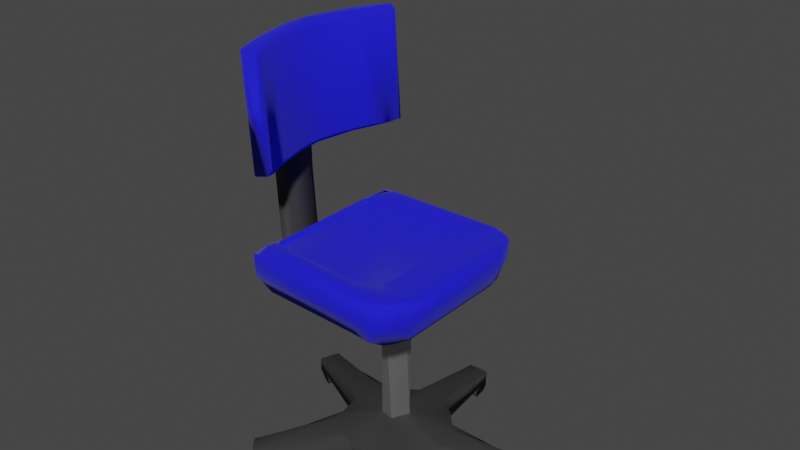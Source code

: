 # Source: StaffChair.blend  (saved by Blender 2.80.75; exported with 4.5.12 LTS)
import bpy
from mathutils import Matrix  # noqa: F401  (used for matrix-valued properties, if any)

bpy.ops.wm.read_factory_settings(use_empty=True)
scene = bpy.context.scene
scene.name = 'Scene'

# ---- collections
col_collection = bpy.data.collections.new('Collection'); scene.collection.children.link(col_collection)
col_chair_legs = bpy.data.collections.new('Chair Legs'); col_collection.children.link(col_chair_legs)

# ---- materials (node trees are filled in below, after node groups)
mat_base = bpy.data.materials.new('Base')
mat_base.use_transparent_shadow = False
mat_base.diffuse_color = (0.02956, 0.02956, 0.02956, 1.0)
mat_base.roughness = 0.8709
mat_base.metallic = 0.3122
mat_material_001 = bpy.data.materials.new('Material.001')
mat_material_001.use_transparent_shadow = False
mat_material_001.diffuse_color = (0.5271, 0.5271, 0.5271, 1.0)
mat_material_001.roughness = 0.5693
mat_material_001.metallic = 1.0
mat_cushions = bpy.data.materials.new('Cushions')
mat_cushions.use_transparent_shadow = False
mat_cushions.diffuse_color = (0.01444, 0.01298, 0.7991, 1.0)
mat_cushions.roughness = 0.8603

# ---- material node trees
mat_base.use_nodes = True; mat_base.node_tree.nodes.clear()
_N = mat_base.node_tree.nodes; _L = mat_base.node_tree.links
n0 = _N.new('ShaderNodeOutputMaterial'); n0.name = 'Material Output'; n0.location = (300, 300)
n1 = _N.new('ShaderNodeBsdfPrincipled'); n1.name = 'Principled BSDF'; n1.location = (10, 300)
n1.distribution = 'GGX'
n1.subsurface_method = 'BURLEY'
n1.inputs[0].default_value = (0.02956, 0.02956, 0.02956, 1.0)
n1.inputs[2].default_value = 0.8771
n1.inputs[3].default_value = 1.45
n1.inputs[19].default_value = 0.06571
n1.inputs[27].default_value = (0.0, 0.0, 0.0, 1.0)
n1.inputs[28].default_value = 1.0
_L.new(n1.outputs[0], n0.inputs[0])
n0.is_active_output = True
mat_material_001.use_nodes = True; mat_material_001.node_tree.nodes.clear()
_N = mat_material_001.node_tree.nodes; _L = mat_material_001.node_tree.links
n0 = _N.new('ShaderNodeOutputMaterial'); n0.name = 'Material Output'; n0.location = (300, 300)
n1 = _N.new('ShaderNodeBsdfPrincipled'); n1.name = 'Principled BSDF'; n1.location = (10, 300)
n1.distribution = 'GGX'
n1.subsurface_method = 'BURLEY'
n1.inputs[0].default_value = (0.5271, 0.5271, 0.5271, 1.0)
n1.inputs[1].default_value = 1.0
n1.inputs[2].default_value = 0.5686
n1.inputs[3].default_value = 1.45
n1.inputs[19].default_value = 0.08429
n1.inputs[27].default_value = (0.0, 0.0, 0.0, 1.0)
n1.inputs[28].default_value = 1.0
_L.new(n1.outputs[0], n0.inputs[0])
n0.is_active_output = True
mat_cushions.use_nodes = True; mat_cushions.node_tree.nodes.clear()
_N = mat_cushions.node_tree.nodes; _L = mat_cushions.node_tree.links
n0 = _N.new('ShaderNodeOutputMaterial'); n0.name = 'Material Output'; n0.location = (300, 300)
n1 = _N.new('ShaderNodeBsdfPrincipled'); n1.name = 'Principled BSDF'; n1.location = (10, 300)
n1.distribution = 'GGX'
n1.subsurface_method = 'BURLEY'
n1.inputs[0].default_value = (0.01444, 0.01298, 0.7991, 1.0)
n1.inputs[2].default_value = 0.8429
n1.inputs[3].default_value = 1.45
n1.inputs[9].default_value = (3.9, 0.2, 0.1)
n1.inputs[13].default_value = 0.08286
n1.inputs[24].default_value = 0.05371
n1.inputs[27].default_value = (0.0, 0.0, 0.0, 1.0)
n1.inputs[28].default_value = 1.0
_L.new(n1.outputs[0], n0.inputs[0])
n0.is_active_output = True

# ---- world
world_world = bpy.data.worlds.new('World'); scene.world = world_world
world_world.use_nodes = True; world_world.node_tree.nodes.clear()
_N = world_world.node_tree.nodes; _L = world_world.node_tree.links
n0 = _N.new('ShaderNodeOutputWorld'); n0.name = 'World Output'; n0.location = (300, 300)
n1 = _N.new('ShaderNodeBackground'); n1.name = 'Background'; n1.location = (10, 300)
n1.inputs[0].default_value = (0.05088, 0.05088, 0.05088, 1.0)
_L.new(n1.outputs[0], n0.inputs[0])
n0.is_active_output = True
world_world.color = (0.05088, 0.05088, 0.05088)
world_world.use_sun_shadow = False
world_world.sun_shadow_jitter_overblur = 0.0

# ---- meshes
me_cone = bpy.data.meshes.new('Cone')
me_cone.from_pydata([(0.2542, 0.9663, -0.2747), (0.5791, 0.8269, -0.3388), (1.001, -0.02281, -0.2595), (0.8154, -0.5615, -0.3287), (0.3224, -0.9401, -0.2789), (-0.09431, -0.9808, -0.329), (-0.2551, -0.9387, -0.3395), (-0.8321, -0.5499, -0.2404), (0.0, 0.0, 1.0), (-1.02, 0.1294, -0.328), (-0.8181, 0.5748, -0.2588), (-0.268, 0.9928, -0.3268), (-5.051e-08, 2.511, -2.274), (0.1948, 2.465, -1.933), (0.3826, 0.924, -1.88), (0.8315, 0.5556, -1.881), (2.399, 0.8185, -2.254), (2.48, 0.4405, -2.224), (0.9827, -0.2342, -1.881), (0.8241, -0.5602, -1.881), (1.454, -2.08, -2.254), (-0.2551, -0.9387, -1.891), (-1.767, -1.814, -2.254), (-0.9477, -0.3482, -1.881), (-1.0, 9.275e-07, -1.881), (-2.593, 0.7753, -2.254), (-2.45, 1.135, -2.227), (-0.6892, 0.7393, -1.881), (-0.1951, 2.492, -2.274), (-2.593, 0.7774, -1.102), (-1.0, 9.656e-07, -1.093), (-1.454, -2.055, -1.095), (-0.2551, -0.9387, -1.103), (1.579, -1.938, -1.097), (-1.641, -1.974, -1.1), (2.411, 0.8178, -1.096), (-0.1905, 2.502, -1.118), (1.454, -2.08, -1.093), (-0.7234, 0.6961, -0.3266), (-0.9197, -0.4015, -0.3258), (0.3827, 0.9239, -0.8382), (0.9879, -0.1771, -0.3261), (0.1757, -0.9696, -0.8382), (-0.09431, -0.9808, -1.881), (-0.3827, 0.9239, -1.093), (0.64, 0.7745, -1.881), (-1.457, -2.054, -2.247), (1.579, -1.936, -2.254), (-1.638, -1.975, -2.264), (1.279, -2.169, -2.254), (-0.3827, 0.9239, -1.881), (0.8393, 0.5463, -0.3328), (-0.1976, 0.9844, -0.2462), (-0.2077, 2.386, -1.897), (-1.749, 0.9643, -1.093), (-2.465, 1.131, -1.105), (-2.328, 1.107, -1.881), (-0.9819, 0.1933, -0.2425), (-2.487, 0.7236, -1.881), (-1.711, -1.718, -1.881), (-1.276, -1.01, -0.8237), (-1.766, -1.816, -1.109), (-0.4864, -0.8684, -0.2819), (-1.391, -2.005, -1.885), (1.179, -2.068, -1.881), (0.6552, -1.472, -0.8284), (1.28, -2.169, -1.113), (0.7064, -0.6957, -0.2497), (1.529, -1.844, -1.881), (1.276, -1.385, -1.093), (2.375, 0.3938, -1.881), (1.624, 0.09296, -0.8265), (2.475, 0.441, -1.108), (0.9079, 0.3946, -0.2363), (2.294, 0.801, -1.881), (1.772, 0.7133, -1.093), (0.3103, 1.499, -1.031), (-2.039, 1.036, -1.093), (-0.5397, -0.8498, -0.2671), (0.1757, -0.9696, -1.881), (0.2378, 2.085, -1.033), (0.1934, 2.492, -1.104), (0.2213, 2.272, -1.881), (-1.764, -1.816, -2.327), (-1.46, -2.051, -1.101), (-1.203, -1.808, -2.388), (-1.639, -1.975, -2.354), (-1.403, -1.993, -2.676), (-1.586, -1.906, -2.697), (-1.579, -1.496, -1.097), (-1.254, -1.853, -2.693), (-1.648, -1.96, -1.096), (-1.464, -2.05, -2.332), (-1.389, -2.002, -1.163), (-1.194, -1.817, -1.104), (-1.572, -1.503, -2.353), (-1.714, -1.746, -2.69), (-1.769, -1.81, -1.091), (-1.599, -1.566, -2.691), (-2.448, 1.128, -2.33), (-2.59, 0.8095, -1.114), (-2.248, 0.6156, -2.342), (-2.071, 1.03, -2.423), (-2.247, 0.6138, -1.115), (-2.593, 0.7983, -2.335), (-2.48, 0.754, -2.684), (-2.371, 1.101, -2.707), (-2.066, 1.042, -1.108), (-2.301, 0.6572, -2.703), (-2.486, 0.724, -1.171), (-2.444, 1.136, -1.103), (-2.137, 1.044, -2.703), (1.287, -2.164, -2.329), (1.581, -1.94, -1.096), (1.578, -1.959, -2.348), (1.034, -1.907, -1.093), (1.41, -1.633, -2.387), (1.437, -2.089, -1.092), (1.54, -1.866, -1.158), (1.537, -1.921, -2.68), (1.427, -1.697, -2.691), (1.407, -1.636, -1.102), (1.06, -1.929, -2.673), (1.275, -2.171, -1.088), (1.231, -2.11, -2.689), (2.478, 0.4528, -2.376), (2.101, 0.2789, -1.101), (2.416, 0.7923, -1.106), (2.019, 0.7394, -2.388), (2.025, 0.7303, -1.11), (2.475, 0.4317, -1.096), (2.367, 0.4182, -2.697), (2.087, 0.7418, -2.695), (2.395, 0.8205, -2.323), (2.294, 0.8012, -1.165), (2.302, 0.7564, -2.681), (2.099, 0.2857, -2.315), (2.162, 0.3333, -2.687), (0.1854, 2.493, -2.308), (-0.1948, 2.491, -1.088), (-0.2291, 2.116, -2.373), (-0.2403, 2.117, -1.088), (-0.175, 2.5, -2.314), (-0.1891, 2.381, -2.662), (0.1804, 2.427, -2.683), (0.2404, 2.104, -1.084), (-0.216, 2.182, -2.68), (0.004989, 2.507, -1.086), (-0.2093, 2.385, -1.15), (0.2304, 2.105, -2.347), (0.194, 2.492, -1.079), (0.2147, 2.171, -2.679), (-0.05823, 0.2134, 7.502), (0.04297, 0.2557, -0.4981), (0.2616, 0.06065, -0.4981), (0.1098, 0.1921, 7.502), (0.2493, -0.024, 7.502), (0.1105, -0.2447, -0.4981), (0.2098, -0.07016, 7.502), (0.07961, -0.2097, 7.502), (-0.1566, -0.2022, -0.4981), (-0.008271, -0.2448, 7.502), (-0.2592, -0.007745, -0.4981), (-0.1702, -0.1767, 7.502), (-0.1678, 0.1931, -0.4981), (-0.2026, 0.122, 7.502), (-0.04297, 0.2557, 7.502), (0.1888, 0.1778, 7.502), (0.1566, -0.2022, 7.502), (-0.2552, -0.01789, 7.502), (-0.02511, 0.09355, 9.265), (0.08946, 0.01489, 9.265), (0.01547, -0.09338, 9.265), (-0.08594, -0.0232, 9.265), (0.0821, 0.2173, 9.265), (0.2291, -0.03813, 9.265), (0.007304, -0.2322, 9.265), (-0.2195, -0.06658, 9.265), (-0.1578, 0.1578, 9.265), (0.01451, 0.08636, 10.81), (0.08835, 0.02048, 10.81), (0.003217, -0.09907, 10.81), (-0.08857, 0.0334, 10.81), (0.5407, -1.094, 13.49), (-1.602, -1.082, 13.3), (0.5396, 1.104, 13.29), (-1.059, 1.065, 13.3), (-0.1082, 1.127, 13.29), (-0.01484, -1.098, 13.29), (0.5407, -0.7189, 13.29), (-1.659, 0.7168, 13.29), (0.5407, -1.053, 13.29), (0.9885, 1.124, 10.63), (0.04771, -1.202, 10.63), (-1.091, -1.093, 13.29), (-1.652, -0.6884, 13.31), (1.216, -1.016, 10.9), (1.268, -1.339, 12.39), (1.216, -1.049, 11.37), (1.372, -1.089, 12.54), (1.275, 1.083, 13.82), (1.37, 1.103, 12.6), (1.27, -1.099, 13.82), (-1.653, -1.319, 13.79), (-1.68, -1.54, 13.62), (-1.662, 1.562, 13.47), (-1.736, 1.435, 13.24), (-1.679, 1.57, 13.45), (1.014, 1.405, 13.68), (1.145, 1.487, 13.67), (0.8765, -1.337, 13.8), (1.187, -1.365, 13.82), (-1.041, 1.455, 13.72), (-1.588, -1.688, 13.48), (-0.9796, -1.476, 14.01), (-0.8656, 1.579, 13.71), (0.7898, 1.66, 13.64), (0.5335, 1.575, 13.66), (0.8702, -1.686, 13.55), (0.7649, -1.645, 13.71), (0.5181, -1.557, 13.83), (-1.659, 0.7168, 13.42), (-1.471, 1.098, 13.04), (-1.659, 0.8229, 13.34), (1.18, 1.133, 13.76), (1.195, -1.093, 13.77), (-1.471, -1.087, 13.05), (-1.728, -1.433, 13.24), (-1.657, -0.7776, 13.39), (-1.651, -1.109, 13.72), (-1.684, 1.363, 13.43), (-1.66, 1.074, 13.37), (-1.721, 1.154, 13.42), (-1.055, 1.33, 13.62), (-1.011, -1.393, 14.04), (-1.062, -1.288, 13.94), (0.04995, 1.336, 13.42), (0.1849, -1.302, 13.71), (0.339, -1.474, 13.85), (-1.373, -1.221, 10.62), (-1.426, -1.4, 10.69), (-1.404, 1.426, 10.74), (0.7863, 1.595, 10.76), (0.4326, -1.579, 10.89), (0.005895, -1.404, 10.74), (-0.7618, 1.454, 10.75), (-1.393, 1.213, 10.63), (-0.8974, -1.412, 10.66), (0.7793, -1.518, 10.65), (0.8122, -1.404, 10.61), (0.8641, 1.396, 10.63), (-1.639, 1.099, 10.74), (0.9581, -1.639, 12.2), (1.21, -1.441, 12.29), (1.177, -1.159, 10.73), (1.034, -1.221, 10.61), (1.176, -1.077, 10.62), (0.9917, -1.511, 10.77), (1.08, -1.392, 10.74), (1.024, -1.354, 10.63), (1.171, 1.083, 10.63), (1.105, 1.208, 10.69), (1.205, 1.106, 10.86), (0.9545, 1.398, 10.68), (1.169, 1.256, 10.86), (1.068, 1.409, 10.82), (0.8687, 1.711, 12.2), (1.203, 1.51, 13.58), (1.235, -1.401, 13.52), (0.8718, 1.699, 13.54), (0.8253, -1.625, 10.91), (0.8205, 1.605, 10.85), (1.179, 1.551, 12.31), (1.256, 1.408, 12.38), (-1.655, -1.606, 12.17), (-1.641, 1.651, 12.23), (-1.665, -1.563, 13.34), (-1.663, -1.611, 13.63), (-1.601, 1.706, 13.49), (-1.656, 1.653, 13.54), (-1.431, -1.492, 10.87), (-1.446, 1.482, 10.87), (-1.803, 1.165, 12.01), (-1.781, -1.357, 11.98), (-1.71, 1.045, 10.86), (-1.72, 1.209, 11.06), (-1.563, -1.348, 10.98), (-1.635, -1.03, 10.77), (-0.0181, -1.628, 11.84), (-0.3483, 1.667, 11.94), (-1.574, -1.677, 12.23), (0.8253, -1.688, 12.18), (-1.55, 1.693, 12.27), (-1.697, 1.1, 13.56), (-1.643, 1.099, 13.62), (-1.646, -1.088, 13.63), (-1.873, 1.115, 12.82), (-1.819, -1.135, 13.13), (-1.871, -1.092, 12.71), (-1.876, 1.073, 12.04), (-1.873, -1.085, 12.04), (-1.53, -1.082, 13.37), (-1.46, -1.569, 13.94), (-1.443, -1.611, 13.84), (-1.52, -1.644, 13.67), (-1.459, 1.547, 13.68), (-1.439, 1.666, 13.63), (-1.525, -1.223, 13.98), (-1.513, -1.458, 14.01), (-1.557, 1.096, 13.39), (-1.631, 1.127, 13.59), (-1.552, 1.302, 13.64), (-1.52, 1.433, 13.66), (-1.668, -1.345, 13.06), (-1.765, -1.313, 13.08), (-1.652, -1.248, 13.48), (-1.728, -1.419, 13.24), (-1.783, -1.001, 13.15), (-1.668, -1.078, 13.63), (-1.756, -1.21, 13.2), (-1.662, -1.202, 13.72), (-1.663, -1.234, 13.73), (-1.759, -1.276, 13.11), (-1.735, -1.367, 13.23), (-1.659, -1.293, 13.77), (-1.666, -1.378, 13.56), (-1.675, -1.322, 13.8), (-1.251, -0.385, 10.87), (-1.251, 0.215, 10.87), (-1.551, -0.385, 10.87), (-1.551, 0.215, 10.87), (-2.291, -0.385, 12.27), (-2.361, -0.385, 16.82), (-2.373, -0.385, 20.27), (-1.988, -0.385, 23.75), (-1.907, -0.3957, 24.92), (-1.907, 0.2043, 24.92), (-2.373, 0.215, 20.27), (-2.364, 0.215, 17.29), (-2.291, 0.215, 12.27), (-1.962, 0.215, 24.84), (-2.058, 0.215, 21.39), (-2.073, 0.215, 20.27), (-2.06, 0.215, 16.86), (-1.593, 0.215, 10.83), (-1.962, -0.385, 24.84), (-2.073, -0.385, 20.27), (-2.065, -0.385, 17.25), (-1.991, -0.385, 12.27), (-1.602, -0.385, 10.83), (-2.023, -0.8578, 32.78), (-1.251, -0.385, 10.87), (-1.355, -0.385, 9.937), (-1.672, -0.385, 9.181), (-1.514, -0.385, 9.267), (-2.291, -0.385, 12.27), (-2.2, -0.385, 10.7), (-2.082, -0.385, 9.82), (-2.13, 0.215, 9.96), (-2.291, 0.215, 12.27), (-2.068, 0.215, 10.61), (-1.671, 0.215, 9.177), (-1.251, 0.215, 10.87), (-1.342, 0.215, 10.02), (-1.503, 0.215, 9.286), (-2.373, -0.385, 20.27), (-2.286, -0.385, 22.18), (-2.163, -0.385, 23.1), (-2.171, 0.215, 23.07), (-2.373, 0.215, 20.27), (-2.288, 0.215, 22.13), (-1.96, 0.2143, 23.86), (-1.988, 0.215, 22.57), (-1.993, 0.215, 21.94), (-1.988, -0.385, 22.57), (-1.993, -0.385, 21.94), (-1.987, -0.3849, 22.15), (-1.993, 0.215, 21.94), (-1.988, 0.215, 22.57), (-2.059, -0.385, 21.39), (-1.993, -0.385, 21.94), (-1.988, -0.385, 22.57), (-1.971, 0.215, 11.61), (-1.993, 0.215, 10.99), (-1.939, 0.215, 11.17), (-1.939, -0.385, 11.17), (-1.966, -0.385, 11.52), (-1.939, 0.215, 11.17), (-1.947, 0.215, 11.09), (-1.923, 0.215, 11.12), (-1.923, -0.385, 11.12), (-1.939, -0.385, 11.17), (-1.947, -0.385, 11.09), (-1.893, -1.1, 27.48), (-2.041, -0.557, 27.48), (-2.1, -0.124, 27.48), (-2.041, 0.3926, 27.48), (-1.841, 1.091, 27.48), (-1.29, 1.403, 27.34), (-1.504, 0.8972, 27.34), (-1.645, 0.3549, 27.33), (-1.688, 0.06335, 27.33), (-1.674, -0.3788, 27.32), (-1.504, -1.062, 27.34), (-1.377, -1.392, 27.33), (-1.621, -0.0809, 19.59), (-1.201, 1.52, 19.71), (-1.347, 1.518, 27.72), (-1.297, -1.681, 27.69), (-1.43, -1.681, 27.74), (-1.513, 1.061, 27.67), (-1.43, 1.518, 27.73), (-1.726, 1.068, 27.71), (-1.737, 0.3921, 27.73), (-1.963, 0.1816, 27.71), (-1.803, -0.0822, 27.74), (-1.965, -0.3312, 27.71), (-1.737, -0.5565, 27.73), (-1.92, -0.08225, 27.77), (-1.504, -1.253, 27.68), (-1.725, -1.233, 27.71), (-1.724, -1.513, 27.48), (-1.598, -1.676, 27.56), (-1.526, 1.453, 19.5), (-1.438, 1.517, 19.52), (-1.236, -1.454, 19.69), (-1.275, -1.671, 27.4), (-1.155, 1.506, 19.83), (-1.152, 1.441, 19.85), (-1.61, -1.462, 19.5), (-1.497, -1.643, 19.51), (-1.613, 1.505, 27.53), (-1.272, 1.51, 27.4), (-1.281, -1.586, 27.35), (-1.159, -1.611, 20.33), (-1.612, 1.271, 19.51), (-1.78, 0.8839, 19.81), (-1.897, 0.2296, 19.52), (-1.909, 0.3706, 19.75), (-1.964, 0.06127, 19.83), (-1.904, -0.3322, 19.52), (-1.95, -0.393, 19.84), (-1.761, -1.095, 19.77), (-1.604, -1.4, 19.51), (-1.382, -1.076, 19.9), (-1.56, -0.571, 19.59), (-1.524, -0.5449, 19.9), (-1.567, -0.2275, 19.93), (-1.563, 0.1699, 19.9), (-1.389, 0.8936, 19.89), (-1.238, 1.264, 19.72), (-1.313, 1.223, 19.59), (-1.159, -1.673, 19.81), (-1.429, -1.683, 19.52), (-1.597, 1.234, 19.51), (-1.509, 0.6489, 19.59), (-1.325, -1.38, 19.59)], [], [(52, 8, 0), (1, 8, 51), (73, 8, 2), (8, 41, 2), (41, 8, 3), (67, 8, 4), (4, 8, 5), (5, 8, 6), (78, 8, 7), (8, 39, 7), (39, 8, 9), (8, 57, 9), (57, 8, 10), (38, 8, 11), (8, 52, 11), (64, 68, 20), (47, 68, 33), (55, 25, 29), (49, 20, 37), (40, 14, 82), (45, 14, 40), (43, 79, 42), (12, 28, 36), (51, 45, 1), (6, 43, 5), (9, 23, 39), (3, 18, 41), (11, 27, 38), (5, 42, 4), (4, 42, 65), (0, 40, 76), (67, 66, 37), (73, 72, 35), (7, 61, 34), (52, 81, 36), (7, 31, 78), (42, 79, 65), (41, 70, 71), (40, 82, 76), (39, 59, 60), (38, 56, 54), (34, 61, 48), (37, 47, 33), (36, 81, 12), (34, 46, 31), (31, 46, 63), (36, 50, 44), (52, 36, 11), (54, 56, 77), (10, 54, 77), (29, 24, 30), (57, 29, 9), (61, 59, 22), (32, 63, 21), (62, 32, 6), (74, 15, 51), (76, 82, 80), (0, 76, 80), (10, 77, 55), (77, 56, 55), (7, 60, 61), (78, 31, 62), (79, 64, 66), (4, 65, 66), (33, 19, 69), (2, 71, 72), (71, 70, 72), (35, 74, 75), (80, 82, 81), (0, 80, 81), (89, 95, 98), (93, 92, 87), (91, 84, 93), (88, 83, 96), (84, 86, 92), (89, 85, 95), (90, 96, 98), (91, 93, 94), (90, 93, 87), (83, 97, 96), (85, 94, 90), (85, 98, 95), (96, 89, 98), (90, 87, 88), (88, 92, 86), (94, 89, 91), (91, 83, 86), (107, 102, 111), (109, 104, 105), (108, 106, 111), (108, 109, 105), (99, 110, 106), (101, 103, 108), (106, 107, 111), (108, 105, 106), (105, 104, 106), (103, 101, 102), (103, 110, 100), (100, 99, 104), (117, 113, 118), (119, 112, 124), (115, 116, 122), (120, 124, 122), (117, 118, 121), (116, 119, 120), (116, 118, 114), (112, 123, 124), (124, 115, 122), (121, 115, 117), (117, 112, 114), (130, 136, 137), (133, 127, 125), (126, 128, 136), (132, 131, 137), (132, 134, 133), (125, 130, 131), (128, 134, 132), (128, 137, 136), (131, 130, 137), (132, 135, 131), (135, 125, 131), (129, 130, 127), (145, 149, 151), (148, 142, 143), (147, 139, 148), (145, 140, 149), (146, 144, 151), (147, 148, 141), (146, 148, 143), (138, 150, 144), (140, 141, 146), (140, 151, 149), (144, 145, 151), (146, 143, 144), (141, 145, 147), (147, 138, 142), (167, 154, 153), (156, 157, 154), (161, 160, 157), (163, 162, 160), (165, 164, 162), (161, 177, 163), (166, 153, 164), (154, 157, 162), (155, 166, 152), (156, 167, 155), (159, 161, 168), (165, 169, 163), (173, 182, 170), (156, 175, 158), (163, 177, 165), (158, 175, 159), (165, 177, 178), (152, 174, 155), (165, 178, 152), (159, 176, 161), (155, 174, 156), (171, 174, 170), (171, 175, 174), (173, 176, 172), (170, 177, 173), (170, 174, 178), (181, 180, 179), (170, 180, 171), (172, 181, 173), (171, 181, 172), (278, 266, 292), (231, 230, 221), (224, 200, 267), (185, 224, 208), (183, 191, 188), (185, 191, 189), (236, 187, 185), (281, 289, 245), (228, 229, 184), (298, 300, 274), (185, 208, 217), (269, 267, 272), (188, 194, 235), (252, 270, 257), (291, 213, 290), (187, 191, 185), (189, 225, 224), (253, 218, 252), (221, 228, 195), (189, 191, 183), (250, 256, 193), (285, 275, 281), (250, 239, 246), (309, 195, 301), (199, 202, 197), (289, 271, 242), (289, 242, 245), (201, 262, 273), (196, 198, 197), (198, 199, 197), (183, 225, 189), (201, 198, 262), (256, 255, 249), (200, 202, 201), (200, 201, 273), (230, 223, 221), (208, 216, 217), (209, 269, 216), (273, 267, 200), (202, 268, 197), (203, 302, 308), (204, 303, 302), (303, 204, 304), (278, 279, 306), (216, 306, 215), (216, 278, 306), (238, 214, 220), (220, 303, 219), (219, 213, 218), (248, 270, 243), (212, 305, 312), (215, 306, 305), (210, 220, 211), (211, 218, 268), (228, 206, 227), (208, 224, 209), (267, 269, 209), (225, 200, 224), (203, 228, 204), (204, 226, 277), (203, 229, 228), (310, 232, 231), (232, 230, 231), (307, 203, 308), (237, 234, 238), (235, 237, 188), (233, 310, 309), (233, 311, 310), (212, 312, 311), (236, 212, 233), (235, 301, 307), (239, 240, 287), (240, 286, 287), (249, 259, 248), (244, 280, 247), (239, 247, 240), (249, 244, 193), (246, 287, 251), (241, 251, 281), (256, 254, 255), (260, 261, 264), (261, 250, 263), (264, 261, 265), (265, 263, 242), (253, 254, 196), (254, 253, 258), (253, 257, 258), (261, 260, 192), (272, 265, 271), (265, 272, 264), (264, 272, 262), (270, 252, 291), (290, 213, 274), (278, 292, 275), (280, 274, 286), (281, 275, 292), (287, 299, 284), (298, 296, 299), (284, 285, 251), (286, 283, 300), (296, 279, 275), (282, 285, 284), (290, 288, 291), (243, 288, 280), (297, 276, 226), (293, 295, 294), (226, 294, 295), (295, 296, 297), (229, 301, 184), (311, 230, 232), (310, 311, 232), (234, 308, 214), (235, 307, 234), (306, 279, 207), (305, 207, 206), (205, 305, 206), (312, 205, 230), (303, 304, 213), (186, 301, 194), (233, 309, 186), (315, 314, 313), (314, 315, 313), (325, 323, 316), (323, 321, 322), (321, 319, 322), (319, 318, 317), (326, 324, 325), (330, 327, 328), (357, 361, 353), (355, 339, 359), (386, 348, 355), (347, 331, 348), (347, 333, 332), (334, 368, 367), (372, 378, 370), (344, 329, 330), (383, 360, 339), (392, 385, 356), (343, 348, 382), (342, 347, 343), (341, 346, 342), (335, 334, 374), (381, 375, 374), (362, 344, 330), (344, 383, 389), (339, 343, 382), (337, 343, 338), (369, 341, 342), (340, 376, 371), (351, 327, 329), (332, 339, 331), (333, 338, 332), (365, 333, 346), (334, 336, 371), (353, 354, 349), (358, 359, 360), (364, 361, 344), (364, 352, 354), (363, 351, 352), (361, 354, 353), (359, 356, 355), (358, 357, 356), (327, 362, 328), (366, 369, 365), (368, 366, 367), (333, 369, 337), (371, 373, 372), (367, 366, 374), (375, 376, 374), (376, 373, 371), (373, 378, 372), (377, 341, 378), (379, 380, 381), (341, 380, 379), (373, 380, 377), (382, 384, 383), (389, 349, 344), (357, 353, 349), (385, 386, 356), (386, 384, 382), (384, 388, 383), (387, 389, 388), (390, 391, 392), (389, 391, 390), (384, 391, 387), (397, 431, 423), (450, 451, 406), (413, 400, 399), (413, 401, 400), (415, 402, 401), (402, 417, 403), (403, 419, 404), (432, 407, 398), (430, 429, 443), (454, 455, 437), (437, 405, 440), (445, 443, 440), (393, 441, 442), (408, 422, 453), (431, 411, 424), (403, 404, 425), (446, 403, 444), (447, 402, 446), (401, 447, 448), (399, 448, 449), (398, 399, 450), (411, 406, 424), (398, 450, 428), (436, 397, 435), (425, 433, 434), (421, 442, 429), (395, 439, 441), (439, 396, 438), (416, 394, 420), (395, 416, 414), (396, 414, 412), (410, 399, 398), (409, 422, 408), (409, 417, 418), (420, 418, 416), (416, 418, 414), (418, 415, 413), (412, 418, 411), (411, 413, 410), (431, 412, 411), (408, 419, 409), (430, 421, 429), (453, 422, 430), (408, 452, 426), (426, 434, 433), (437, 436, 454), (440, 439, 437), (440, 442, 441), (443, 429, 442), (456, 444, 425), (456, 446, 444), (445, 447, 446), (455, 448, 405), (451, 449, 455), (454, 451, 455), (456, 453, 443), (451, 424, 406), (8, 1, 0), (73, 51, 8), (67, 3, 8), (62, 6, 78), (6, 8, 78), (38, 10, 8), (28, 12, 53), (53, 12, 82), (13, 82, 12), (82, 14, 53), (14, 45, 21), (45, 15, 21), (27, 50, 21), (50, 53, 14), (56, 27, 24), (50, 14, 21), (56, 58, 26), (25, 26, 58), (24, 58, 56), (24, 27, 21), (23, 24, 21), (70, 15, 74), (18, 15, 70), (74, 16, 17), (15, 18, 19), (59, 23, 21), (74, 17, 70), (48, 22, 59), (63, 46, 48), (79, 43, 21), (63, 48, 59), (21, 63, 59), (21, 15, 19), (79, 21, 19), (64, 79, 19), (49, 64, 20), (20, 68, 47), (19, 68, 64), (29, 25, 58), (35, 16, 74), (55, 26, 25), (35, 17, 16), (12, 81, 13), (37, 20, 47), (48, 61, 22), (38, 27, 56), (39, 23, 59), (41, 18, 70), (36, 28, 53), (51, 15, 45), (6, 32, 43), (9, 30, 23), (3, 19, 18), (11, 44, 27), (5, 43, 42), (1, 45, 40), (0, 1, 40), (67, 4, 66), (73, 2, 72), (57, 10, 55), (67, 37, 33), (52, 0, 81), (7, 34, 31), (57, 55, 29), (32, 21, 43), (30, 24, 23), (44, 50, 27), (66, 49, 37), (72, 17, 35), (34, 48, 46), (36, 53, 50), (11, 36, 44), (55, 56, 26), (10, 38, 54), (9, 29, 30), (29, 58, 24), (7, 39, 60), (32, 31, 63), (62, 31, 32), (49, 66, 64), (69, 19, 3), (3, 67, 69), (33, 68, 19), (72, 70, 17), (2, 41, 71), (75, 74, 51), (51, 73, 75), (60, 59, 61), (65, 79, 66), (67, 33, 69), (73, 35, 75), (81, 82, 13), (93, 84, 92), (88, 86, 83), (84, 91, 86), (89, 94, 85), (90, 88, 96), (90, 94, 93), (85, 90, 98), (96, 97, 89), (88, 87, 92), (91, 89, 97), (91, 97, 83), (109, 100, 104), (106, 104, 99), (107, 103, 102), (103, 100, 109), (108, 103, 109), (102, 108, 111), (106, 110, 107), (102, 101, 108), (103, 107, 110), (100, 110, 99), (118, 113, 114), (119, 114, 112), (113, 117, 114), (115, 121, 116), (120, 119, 124), (116, 114, 119), (116, 121, 118), (116, 120, 122), (124, 123, 115), (117, 115, 123), (117, 123, 112), (130, 126, 136), (134, 127, 133), (126, 129, 128), (129, 127, 134), (132, 133, 135), (128, 129, 134), (128, 132, 137), (135, 133, 125), (129, 126, 130), (127, 130, 125), (148, 139, 142), (144, 142, 138), (142, 139, 147), (145, 141, 140), (146, 141, 148), (140, 146, 151), (144, 150, 145), (144, 143, 142), (147, 145, 150), (147, 150, 138), (166, 167, 153), (167, 156, 154), (156, 168, 157), (168, 161, 157), (161, 163, 160), (163, 169, 162), (169, 165, 162), (165, 166, 164), (161, 176, 177), (157, 160, 162), (162, 164, 153), (153, 154, 162), (155, 167, 166), (158, 168, 156), (158, 159, 168), (152, 166, 165), (159, 175, 176), (152, 178, 174), (156, 174, 175), (171, 172, 175), (172, 176, 175), (173, 177, 176), (170, 178, 177), (179, 182, 181), (170, 179, 180), (170, 182, 179), (173, 181, 182), (171, 180, 181), (210, 183, 238), (183, 237, 238), (209, 224, 267), (185, 189, 224), (237, 183, 188), (301, 195, 184), (212, 236, 217), (193, 256, 249), (281, 292, 289), (195, 228, 184), (294, 222, 293), (222, 279, 293), (296, 293, 279), (187, 233, 186), (243, 291, 288), (283, 274, 300), (274, 276, 297), (298, 274, 297), (278, 269, 266), (217, 236, 185), (266, 269, 272), (291, 218, 213), (187, 186, 191), (310, 231, 309), (309, 231, 190), (253, 268, 218), (256, 192, 260), (286, 274, 283), (231, 221, 190), (250, 192, 256), (186, 188, 191), (186, 194, 188), (285, 282, 275), (250, 193, 239), (309, 190, 195), (262, 272, 273), (289, 266, 271), (197, 253, 196), (183, 210, 225), (201, 199, 198), (262, 198, 196), (201, 202, 199), (223, 230, 205), (223, 205, 206), (227, 206, 222), (206, 207, 222), (207, 279, 222), (222, 226, 227), (240, 247, 280), (208, 209, 216), (210, 211, 225), (225, 211, 268), (203, 204, 302), (304, 204, 277), (212, 217, 215), (217, 216, 215), (220, 214, 302), (220, 302, 303), (219, 303, 213), (244, 248, 243), (212, 215, 305), (216, 269, 278), (210, 238, 220), (211, 220, 219), (211, 219, 218), (202, 225, 268), (221, 223, 228), (228, 223, 206), (225, 202, 200), (228, 227, 204), (204, 227, 226), (277, 213, 304), (307, 229, 203), (238, 234, 214), (237, 235, 234), (233, 212, 311), (187, 236, 233), (235, 194, 301), (240, 280, 286), (246, 241, 245), (248, 259, 257), (249, 255, 259), (250, 245, 242), (193, 244, 247), (244, 243, 280), (250, 246, 245), (239, 193, 247), (249, 248, 244), (248, 257, 270), (250, 242, 263), (246, 251, 241), (245, 241, 281), (246, 239, 287), (251, 285, 281), (288, 290, 280), (256, 196, 254), (254, 259, 255), (254, 258, 259), (258, 257, 259), (262, 260, 264), (265, 261, 263), (265, 242, 271), (253, 252, 257), (192, 250, 261), (266, 272, 271), (256, 260, 196), (196, 260, 262), (291, 243, 270), (218, 291, 252), (273, 272, 267), (268, 253, 197), (274, 213, 277), (274, 277, 276), (279, 278, 275), (280, 290, 274), (251, 287, 284), (287, 300, 299), (299, 300, 298), (300, 287, 286), (275, 282, 299), (299, 296, 275), (299, 282, 284), (292, 266, 289), (277, 226, 276), (295, 297, 226), (226, 222, 294), (298, 297, 296), (295, 293, 296), (229, 307, 301), (311, 312, 230), (234, 307, 308), (305, 306, 207), (312, 305, 205), (214, 308, 302), (186, 309, 301), (325, 324, 323), (323, 324, 321), (319, 321, 318), (321, 320, 318), (330, 329, 327), (357, 358, 361), (355, 331, 339), (356, 386, 355), (348, 331, 355), (347, 332, 331), (347, 346, 333), (334, 371, 368), (370, 368, 372), (341, 370, 378), (368, 371, 372), (344, 349, 329), (360, 359, 339), (382, 383, 339), (392, 391, 385), (343, 347, 348), (342, 346, 347), (341, 379, 346), (376, 345, 335), (376, 335, 374), (381, 380, 375), (330, 328, 362), (362, 363, 344), (344, 363, 364), (344, 361, 358), (358, 360, 344), (344, 360, 383), (383, 388, 389), (339, 338, 343), (337, 342, 343), (342, 337, 369), (369, 370, 341), (340, 345, 376), (329, 349, 351), (349, 352, 351), (349, 354, 352), (332, 338, 339), (333, 337, 338), (346, 379, 365), (379, 366, 365), (334, 335, 336), (364, 363, 352), (363, 362, 351), (361, 364, 354), (359, 358, 356), (327, 351, 362), (366, 370, 369), (366, 368, 370), (333, 365, 369), (379, 381, 366), (381, 374, 366), (374, 334, 367), (376, 375, 373), (373, 377, 378), (371, 336, 340), (341, 377, 380), (373, 375, 380), (389, 390, 349), (349, 390, 356), (390, 392, 356), (356, 357, 349), (386, 385, 384), (384, 387, 388), (382, 348, 386), (389, 387, 391), (384, 385, 391), (435, 423, 454), (424, 454, 423), (450, 406, 428), (406, 427, 428), (410, 413, 399), (413, 415, 401), (402, 415, 417), (403, 417, 419), (410, 398, 407), (450, 399, 449), (443, 453, 430), (411, 407, 432), (421, 422, 420), (436, 396, 397), (437, 455, 405), (439, 395, 396), (405, 445, 440), (393, 394, 441), (421, 393, 442), (452, 456, 425), (445, 456, 443), (446, 402, 403), (401, 402, 447), (400, 401, 448), (399, 400, 448), (433, 404, 419), (433, 419, 408), (408, 426, 433), (452, 408, 453), (431, 397, 412), (411, 432, 406), (425, 404, 433), (394, 395, 441), (438, 396, 436), (435, 397, 423), (420, 393, 421), (420, 394, 393), (416, 395, 394), (396, 395, 414), (397, 396, 412), (444, 403, 425), (420, 409, 418), (409, 419, 417), (418, 417, 415), (412, 414, 418), (411, 418, 413), (407, 411, 410), (422, 409, 420), (452, 425, 434), (430, 422, 421), (424, 423, 431), (398, 428, 432), (428, 427, 432), (427, 406, 432), (426, 452, 434), (454, 436, 435), (437, 438, 436), (437, 439, 438), (440, 441, 439), (440, 443, 442), (456, 445, 446), (445, 405, 447), (405, 448, 447), (455, 449, 448), (451, 450, 449), (451, 454, 424), (456, 452, 453)])
me_cone.polygons.foreach_set('use_smooth', [1, 1, 1, 1, 1, 1, 1, 1, 1, 1, 1, 1, 1, 1, 1, 1, 1, 1, 1, 1, 1, 1, 1, 1, 1, 1, 1, 1, 1, 1, 1, 1, 1, 1, 1, 1, 1, 1, 1, 1, 1, 1, 1, 1, 1, 1, 1, 1, 1, 1, 1, 1, 1, 1, 1, 1, 1, 1, 1, 1, 1, 1, 1, 1, 1, 1, 1, 1, 1, 1, 1, 1, 1, 1, 1, 1, 1, 1, 1, 1, 1, 1, 1, 1, 1, 1, 1, 1, 1, 1, 1, 1, 1, 1, 1, 1, 1, 1, 1, 1, 1, 1, 1, 1, 1, 1, 1, 1, 1, 1, 1, 1, 1, 1, 1, 1, 1, 1, 1, 1, 1, 1, 1, 1, 1, 1, 1, 1, 1, 1, 1, 1, 1, 1, 1, 1, 0, 0, 0, 0, 0, 0, 0, 0, 0, 0, 0, 0, 0, 0, 0, 0, 0, 0, 0, 0, 0, 0, 0, 0, 0, 0, 0, 0, 0, 0, 1, 1, 1, 1, 1, 1, 1, 1, 1, 1, 1, 1, 1, 1, 1, 1, 1, 1, 1, 1, 1, 1, 1, 1, 1, 1, 1, 1, 1, 1, 1, 1, 1, 1, 1, 1, 1, 1, 1, 1, 1, 1, 1, 1, 1, 1, 1, 1, 1, 1, 1, 1, 1, 1, 1, 1, 1, 1, 1, 1, 1, 1, 1, 1, 1, 1, 1, 1, 1, 1, 1, 1, 1, 1, 1, 1, 1, 1, 1, 1, 1, 1, 1, 1, 1, 1, 1, 1, 1, 1, 1, 1, 1, 1, 1, 1, 1, 1, 1, 1, 1, 1, 1, 1, 1, 1, 1, 1, 1, 1, 1, 1, 1, 1, 1, 1, 1, 1, 1, 1, 1, 1, 1, 1, 1, 1, 1, 1, 1, 1, 1, 1, 1, 1, 1, 1, 1, 1, 1, 1, 1, 1, 1, 1, 1, 1, 1, 1, 1, 1, 1, 1, 1, 1, 1, 1, 1, 1, 1, 1, 1, 1, 1, 1, 1, 1, 1, 1, 1, 1, 1, 1, 1, 1, 1, 1, 1, 1, 1, 1, 1, 1, 1, 1, 1, 1, 1, 1, 1, 1, 1, 1, 1, 1, 1, 1, 1, 1, 1, 1, 1, 1, 1, 1, 1, 1, 1, 1, 1, 1, 1, 1, 1, 1, 1, 1, 1, 1, 1, 1, 1, 1, 1, 1, 1, 1, 1, 1, 1, 1, 1, 1, 1, 1, 1, 1, 1, 1, 1, 1, 1, 1, 1, 1, 1, 1, 1, 1, 1, 1, 1, 1, 1, 1, 1, 1, 1, 1, 1, 1, 1, 1, 1, 1, 1, 1, 1, 1, 1, 1, 1, 1, 1, 1, 1, 1, 1, 1, 1, 1, 1, 1, 1, 1, 1, 1, 1, 1, 1, 1, 1, 1, 1, 1, 1, 1, 1, 1, 1, 1, 1, 1, 1, 1, 1, 1, 1, 1, 1, 1, 1, 1, 1, 1, 1, 1, 1, 1, 1, 1, 1, 1, 1, 1, 1, 1, 1, 1, 1, 1, 1, 1, 1, 1, 1, 1, 1, 1, 1, 1, 1, 1, 1, 1, 1, 1, 1, 1, 1, 1, 1, 1, 1, 1, 1, 1, 1, 1, 1, 1, 1, 1, 1, 1, 1, 1, 1, 1, 1, 1, 1, 1, 1, 1, 1, 1, 1, 1, 1, 1, 1, 1, 1, 1, 1, 1, 0, 0, 0, 0, 0, 0, 0, 0, 0, 0, 0, 0, 0, 0, 0, 0, 0, 0, 0, 0, 0, 0, 0, 0, 0, 0, 0, 0, 1, 1, 1, 1, 1, 1, 1, 1, 1, 1, 1, 1, 1, 1, 1, 1, 1, 1, 1, 1, 1, 1, 1, 1, 1, 1, 1, 1, 1, 1, 1, 1, 1, 1, 1, 1, 1, 1, 1, 1, 1, 1, 1, 1, 1, 1, 1, 1, 1, 1, 1, 1, 1, 1, 1, 1, 1, 1, 1, 1, 1, 1, 1, 1, 1, 1, 1, 1, 1, 1, 1, 1, 1, 1, 1, 1, 1, 1, 1, 1, 1, 1, 1, 1, 1, 1, 1, 1, 1, 1, 1, 1, 1, 1, 1, 1, 1, 1, 1, 1, 1, 1, 1, 1, 1, 1, 1, 1, 1, 1, 1, 1, 1, 1, 1, 1, 1, 1, 1, 1, 1, 1, 1, 1, 1, 1, 1, 1, 1, 1, 1, 1, 1, 1, 1, 1, 1, 1, 1, 1, 1, 1, 1, 1, 1, 1, 1, 1, 1, 1, 1, 1, 1, 1, 1, 1, 1, 1, 1, 1, 1, 1, 1, 1, 1, 1, 1, 1, 1, 1, 1, 1, 1, 1, 1, 1, 1, 1, 1, 1, 1, 1, 1, 1, 1, 1, 1, 1, 1, 1, 1, 1, 1, 1, 1, 1, 1, 1, 1, 1, 1, 1, 1, 1, 1, 1, 1, 1, 1, 1, 1, 1, 1, 1, 1, 1, 1, 1, 1, 1, 1, 1, 1, 1, 1, 1, 1, 1, 1, 1, 1, 1, 1, 1, 1, 1, 1, 1, 1, 1, 1, 1, 1, 1, 1, 1, 1, 1, 1, 1, 1, 1, 1, 1, 1, 1, 1, 1, 1, 1, 1, 1, 1, 1, 1, 1, 1, 1, 1, 1, 1, 1])
me_cone.polygons.foreach_set('material_index', [0, 0, 0, 0, 0, 0, 0, 0, 0, 0, 0, 0, 0, 0, 0, 0, 0, 0, 0, 0, 0, 0, 0, 0, 0, 0, 0, 0, 0, 0, 0, 0, 0, 0, 0, 0, 0, 0, 0, 0, 0, 0, 0, 0, 0, 0, 0, 0, 0, 0, 0, 0, 0, 0, 0, 0, 0, 0, 0, 0, 0, 0, 0, 0, 0, 0, 0, 0, 0, 0, 0, 0, 0, 0, 0, 0, 0, 0, 0, 0, 0, 0, 0, 0, 0, 0, 0, 0, 0, 0, 0, 0, 0, 0, 0, 0, 0, 0, 0, 0, 0, 0, 0, 0, 0, 0, 0, 0, 0, 0, 0, 0, 0, 0, 0, 0, 0, 0, 0, 0, 0, 0, 0, 0, 0, 0, 0, 0, 0, 0, 0, 0, 0, 0, 0, 0, 1, 1, 1, 1, 1, 1, 1, 1, 1, 1, 1, 1, 1, 1, 1, 1, 1, 1, 1, 1, 1, 1, 1, 1, 1, 1, 1, 1, 1, 1, 2, 2, 2, 2, 2, 2, 2, 2, 2, 2, 2, 2, 2, 2, 2, 2, 2, 2, 2, 2, 2, 2, 2, 2, 2, 2, 2, 2, 2, 2, 2, 2, 2, 2, 2, 2, 2, 2, 2, 2, 2, 2, 2, 2, 2, 2, 2, 2, 2, 2, 2, 2, 2, 2, 2, 2, 2, 2, 2, 2, 2, 2, 2, 2, 2, 2, 2, 2, 2, 2, 2, 2, 2, 2, 2, 2, 2, 2, 2, 2, 2, 2, 2, 2, 2, 2, 2, 2, 2, 2, 2, 2, 2, 2, 2, 2, 2, 2, 2, 2, 2, 2, 2, 2, 2, 2, 2, 2, 2, 2, 2, 2, 2, 2, 2, 2, 2, 2, 2, 2, 2, 2, 2, 2, 2, 2, 2, 0, 0, 0, 0, 0, 0, 0, 0, 0, 0, 0, 0, 0, 0, 0, 0, 0, 0, 0, 0, 0, 0, 0, 0, 0, 0, 0, 0, 0, 0, 0, 0, 0, 0, 0, 0, 0, 0, 0, 0, 0, 0, 0, 0, 0, 0, 0, 0, 0, 0, 0, 0, 0, 0, 0, 0, 0, 0, 2, 2, 2, 2, 2, 2, 2, 2, 2, 2, 2, 2, 2, 2, 2, 2, 2, 2, 2, 2, 2, 2, 2, 2, 2, 2, 2, 2, 2, 2, 2, 2, 2, 2, 2, 2, 2, 2, 2, 2, 2, 2, 2, 2, 2, 2, 2, 2, 2, 2, 2, 2, 2, 2, 2, 2, 2, 0, 0, 0, 0, 0, 0, 0, 0, 0, 0, 0, 0, 0, 0, 0, 0, 0, 0, 0, 0, 0, 0, 0, 0, 0, 0, 0, 0, 0, 0, 0, 0, 0, 0, 0, 0, 0, 0, 0, 0, 0, 0, 0, 0, 0, 0, 0, 0, 0, 0, 0, 0, 0, 0, 0, 0, 0, 0, 0, 0, 0, 0, 0, 0, 0, 0, 0, 0, 0, 0, 0, 0, 0, 0, 0, 0, 0, 0, 0, 0, 0, 0, 0, 0, 0, 0, 0, 0, 0, 0, 0, 0, 0, 0, 0, 0, 0, 0, 0, 0, 0, 0, 0, 0, 0, 0, 0, 0, 0, 0, 0, 0, 0, 0, 0, 0, 0, 0, 0, 0, 0, 0, 0, 0, 0, 0, 0, 0, 0, 0, 0, 0, 0, 0, 0, 0, 0, 0, 0, 0, 0, 0, 0, 0, 1, 1, 1, 1, 1, 1, 1, 1, 1, 1, 1, 1, 1, 1, 1, 1, 1, 1, 1, 1, 1, 1, 1, 1, 1, 1, 1, 1, 2, 2, 2, 2, 2, 2, 2, 2, 2, 2, 2, 2, 2, 2, 2, 2, 2, 2, 2, 2, 2, 2, 2, 2, 2, 2, 2, 2, 2, 2, 2, 2, 2, 2, 2, 2, 2, 2, 2, 2, 2, 2, 2, 2, 2, 2, 2, 2, 2, 2, 2, 2, 2, 2, 2, 2, 2, 2, 2, 2, 2, 2, 2, 2, 2, 2, 2, 2, 2, 2, 2, 2, 2, 2, 2, 2, 2, 2, 2, 2, 2, 2, 2, 2, 2, 2, 2, 2, 2, 2, 2, 2, 2, 2, 2, 2, 2, 2, 2, 2, 2, 2, 2, 2, 2, 2, 2, 2, 2, 2, 2, 2, 2, 2, 2, 2, 2, 2, 2, 2, 2, 2, 2, 2, 2, 2, 2, 2, 2, 2, 2, 2, 2, 2, 2, 2, 2, 2, 2, 0, 0, 0, 0, 0, 0, 0, 0, 0, 0, 0, 0, 0, 0, 0, 0, 0, 0, 0, 0, 0, 0, 0, 0, 0, 0, 0, 0, 0, 0, 0, 0, 0, 0, 0, 0, 0, 0, 0, 0, 0, 0, 0, 0, 0, 0, 0, 0, 0, 0, 0, 0, 0, 0, 0, 0, 0, 0, 0, 0, 0, 0, 0, 0, 0, 0, 2, 2, 2, 2, 2, 2, 2, 2, 2, 2, 2, 2, 2, 2, 2, 2, 2, 2, 2, 2, 2, 2, 2, 2, 2, 2, 2, 2, 2, 2, 2, 2, 2, 2, 2, 2, 2, 2, 2, 2, 2, 2, 2, 2, 2, 2, 2, 2, 2, 2, 2, 2, 2, 2, 2, 2, 2, 2, 2, 2, 2, 2, 2, 2, 2, 2, 2])
_uv = me_cone.uv_layers.new(name='UVMap')
_uv.uv.foreach_set('vector', [0.203, 0.4851, 0.25, 0.25, 0.3113, 0.481, 0.3859, 0.4442, 0.25, 0.25, 0.4496, 0.3833, 0.4712, 0.3423, 0.25, 0.25, 0.4895, 0.2446, 0.25, 0.25, 0.4858, 0.2152, 0.4895, 0.2446, 0.4858, 0.2152, 0.25, 0.25, 0.4258, 0.08773, 0.3845, 0.05175, 0.25, 0.25, 0.2847, 0.01341, 0.2847, 0.01341, 0.25, 0.25, 0.2032, 0.01461, 0.2032, 0.01461, 0.25, 0.25, 0.1582, 0.02827, 0.1218, 0.04771, 0.25, 0.25, 0.05065, 0.1179, 0.25, 0.25, 0.03448, 0.1483, 0.05065, 0.1179, 0.03448, 0.1483, 0.25, 0.25, 0.01018, 0.2518, 0.25, 0.25, 0.01483, 0.2965, 0.01018, 0.2518, 0.01483, 0.2965, 0.25, 0.25, 0.05394, 0.3876, 0.07298, 0.4097, 0.25, 0.25, 0.1606, 0.4725, 0.25, 0.25, 0.203, 0.4851, 0.1606, 0.4725, 0.7937, 0.0143, 0.8858, 0.05244, 0.8418, 0.02827, 0.3833, 0.05045, 0.3858, 0.05244, 0.3833, 0.05041, 0.04938, 0.3814, 0.01461, 0.2968, 0.01461, 0.2968, 0.2968, 0.01461, 0.3418, 0.02827, 0.3418, 0.02827, 0.3418, 0.4717, 0.3418, 0.4717, 0.3031, 0.4835, 0.4021, 0.4341, 0.3418, 0.4717, 0.3418, 0.4717, 0.2032, 0.01461, 0.25, 0.01, 0.25, 0.01, 0.25, 0.49, 0.2032, 0.4854, 0.204, 0.4855, 0.4496, 0.3833, 0.4021, 0.4341, 0.3859, 0.4442, 0.1582, 0.02827, 0.2032, 0.01461, 0.2032, 0.01461, 0.01018, 0.2518, 0.02549, 0.1673, 0.03448, 0.1483, 0.4258, 0.08773, 0.4828, 0.1947, 0.4858, 0.2152, 0.1606, 0.4725, 0.08665, 0.4249, 0.07298, 0.4097, 0.2032, 0.01461, 0.25, 0.01, 0.2847, 0.01341, 0.2847, 0.01341, 0.25, 0.01, 0.2704, 0.01201, 0.3113, 0.481, 0.3418, 0.4717, 0.329, 0.4756, 0.3845, 0.05175, 0.2967, 0.0146, 0.3418, 0.02827, 0.4712, 0.3423, 0.49, 0.2501, 0.4719, 0.3411, 0.05065, 0.1179, 0.05013, 0.1173, 0.08029, 0.08029, 0.203, 0.4851, 0.2968, 0.4854, 0.204, 0.4855, 0.05065, 0.1179, 0.1168, 0.05035, 0.1218, 0.04771, 0.25, 0.01, 0.25, 0.01, 0.2704, 0.01201, 0.4858, 0.2152, 0.4897, 0.2469, 0.4874, 0.2235, 0.3418, 0.4717, 0.3031, 0.4835, 0.329, 0.4756, 0.03448, 0.1483, 0.04897, 0.1194, 0.03787, 0.1402, 0.07298, 0.4097, 0.05244, 0.3858, 0.06239, 0.3979, 0.08029, 0.08029, 0.05013, 0.1173, 0.08029, 0.08029, 0.3418, 0.02827, 0.3833, 0.05045, 0.3833, 0.05041, 0.204, 0.4855, 0.2968, 0.4854, 0.25, 0.49, 0.08029, 0.08029, 0.1167, 0.05045, 0.1168, 0.05035, 0.1168, 0.05035, 0.1167, 0.05045, 0.1195, 0.04896, 0.204, 0.4855, 0.1582, 0.4717, 0.1582, 0.4717, 0.203, 0.4851, 0.204, 0.4855, 0.1606, 0.4725, 0.06239, 0.3979, 0.05244, 0.3858, 0.05741, 0.3918, 0.05394, 0.3876, 0.06239, 0.3979, 0.05741, 0.3918, 0.01461, 0.2968, 0.01, 0.25, 0.01, 0.25, 0.01483, 0.2965, 0.01461, 0.2968, 0.01018, 0.2518, 0.05013, 0.1173, 0.04897, 0.1194, 0.05045, 0.1167, 0.1582, 0.02827, 0.1195, 0.04896, 0.1582, 0.02827, 0.1333, 0.04158, 0.1582, 0.02827, 0.1582, 0.02827, 0.4703, 0.3446, 0.4496, 0.3833, 0.4496, 0.3833, 0.329, 0.4756, 0.3031, 0.4835, 0.3099, 0.4814, 0.3113, 0.481, 0.329, 0.4756, 0.3099, 0.4814, 0.05394, 0.3876, 0.05741, 0.3918, 0.04938, 0.3814, 0.05741, 0.3918, 0.05244, 0.3858, 0.04938, 0.3814, 0.05065, 0.1179, 0.03787, 0.1402, 0.05013, 0.1173, 0.1218, 0.04771, 0.1168, 0.05035, 0.1333, 0.04158, 0.25, 0.01, 0.2937, 0.0143, 0.2967, 0.0146, 0.2847, 0.01341, 0.2704, 0.01201, 0.2967, 0.0146, 0.3833, 0.05041, 0.4269, 0.0891, 0.3979, 0.06239, 0.4895, 0.2446, 0.4874, 0.2235, 0.49, 0.2501, 0.4874, 0.2235, 0.4897, 0.2469, 0.49, 0.2501, 0.4719, 0.3411, 0.4703, 0.3446, 0.4629, 0.3584, 0.3099, 0.4814, 0.3031, 0.4835, 0.2968, 0.4854, 0.3113, 0.481, 0.3099, 0.4814, 0.2968, 0.4854, 0.625, 0.25, 0.375, 0.26, 0.375, 0.2079, 0.6254, 0.6973, 0.375, 0.7614, 0.3601, 0.6973, 0.75, 0.7474, 0.6259, 0.75, 0.6254, 0.6973, 0.25, 0.6973, 0.1372, 0.75, 0.1402, 0.6973, 0.625, 0.7509, 0.375, 0.875, 0.375, 0.7614, 0.625, 0.25, 0.375, 0.4873, 0.375, 0.26, 0.3606, 0.5421, 0.1402, 0.6973, 0.14, 0.5421, 0.75, 0.7474, 0.6254, 0.6973, 0.6253, 0.5007, 0.3606, 0.5421, 0.6254, 0.6973, 0.3601, 0.6973, 0.375, 0.0, 0.625, 9.287e-06, 0.375, 0.05269, 0.3623, 0.5, 0.6253, 0.5007, 0.3606, 0.5421, 0.3623, 0.5, 0.14, 0.5421, 0.135, 0.5, 0.375, 0.05269, 0.625, 0.25, 0.375, 0.2079, 0.3606, 0.5421, 0.3601, 0.6973, 0.25, 0.6973, 0.25, 0.6973, 0.3636, 0.75, 0.25, 0.75, 0.6253, 0.5007, 0.875, 0.5, 0.75, 0.7474, 0.625, 0.875, 0.375, 0.9878, 0.375, 0.875, 0.625, 0.2504, 0.375, 0.2654, 0.375, 0.2079, 0.628, 0.6973, 0.375, 0.769, 0.3606, 0.6973, 0.36, 0.5421, 0.146, 0.6973, 0.1402, 0.5421, 0.36, 0.5421, 0.628, 0.6973, 0.3606, 0.6973, 0.375, 0.0, 0.625, 5.412e-05, 0.375, 0.05269, 0.3674, 0.5, 0.6287, 0.5012, 0.36, 0.5421, 0.375, 0.05269, 0.625, 0.2504, 0.375, 0.2079, 0.36, 0.5421, 0.3606, 0.6973, 0.146, 0.6973, 0.3606, 0.6973, 0.356, 0.75, 0.146, 0.6973, 0.6287, 0.5012, 0.375, 0.4924, 0.375, 0.2654, 0.6287, 0.5012, 0.875, 0.7499, 0.6481, 0.7499, 0.625, 0.7731, 0.375, 0.9889, 0.375, 0.769, 0.75, 0.7465, 0.6265, 0.75, 0.6284, 0.6973, 0.3438, 0.6973, 0.1373, 0.75, 0.1405, 0.6973, 0.625, 0.2583, 0.375, 0.4912, 0.375, 0.2125, 0.3597, 0.5421, 0.1405, 0.6973, 0.1405, 0.5388, 0.75, 0.7465, 0.6284, 0.6973, 0.6402, 0.5017, 0.375, 0.4912, 0.3438, 0.6973, 0.3597, 0.5421, 0.375, 0.4912, 0.6284, 0.6973, 0.3537, 0.7492, 0.375, 0.0, 0.625, 0.0005031, 0.375, 0.05269, 0.375, 0.05269, 0.625, 0.2583, 0.375, 0.2125, 0.6402, 0.5017, 0.8654, 0.5013, 0.75, 0.7465, 0.625, 0.875, 0.375, 0.9877, 0.375, 0.7705, 0.625, -0.0002344, 0.375, 0.2559, 0.375, 0.2079, 0.375, 0.7515, 0.625, 0.7697, 0.375, 0.9751, 0.625, 0.2504, 0.375, 0.4893, 0.375, 0.2559, 0.3601, 0.5421, 0.1454, 0.6973, 0.139, 0.5421, 0.3601, 0.5421, 0.6288, 0.6982, 0.375, 0.7515, 0.375, 0.0, 0.625, -0.0002344, 0.375, 0.05269, 0.3643, 0.5, 0.6288, 0.6982, 0.3601, 0.5421, 0.3643, 0.5, 0.139, 0.5421, 0.1309, 0.5, 0.375, 0.05269, 0.625, -0.0002344, 0.375, 0.2079, 0.3601, 0.5421, 0.3599, 0.6973, 0.1454, 0.6973, 0.3599, 0.6973, 0.1499, 0.75, 0.1454, 0.6973, 0.6331, 0.5053, 0.875, 0.7502, 0.6447, 0.7499, 0.625, 0.25, 0.375, 0.2606, 0.375, 0.2079, 0.6266, 0.6973, 0.375, 0.7702, 0.3603, 0.6973, 0.75, 0.7479, 0.6258, 0.75, 0.6266, 0.6973, 0.625, 0.25, 0.375, 0.4874, 0.375, 0.2606, 0.3602, 0.5421, 0.1501, 0.6973, 0.1401, 0.5421, 0.75, 0.7479, 0.6266, 0.6973, 0.6253, 0.5009, 0.3602, 0.5421, 0.6266, 0.6973, 0.3603, 0.6973, 0.375, 0.0, 0.625, 4.296e-05, 0.375, 0.05269, 0.3624, 0.5, 0.6253, 0.5009, 0.3602, 0.5421, 0.3624, 0.5, 0.1401, 0.5421, 0.1356, 0.5, 0.375, 0.05269, 0.625, 0.25, 0.375, 0.2079, 0.3602, 0.5421, 0.3603, 0.6973, 0.1501, 0.6973, 0.6253, 0.5009, 0.875, 0.5, 0.75, 0.7479, 0.625, 0.875, 0.375, 0.9871, 0.375, 0.7702, 0.8698, 1.0, 0.7858, 0.5, 0.9658, 0.5, 0.7298, 1.0, 0.5669, 0.5, 0.7858, 0.5, 0.4961, 1.0, 0.3952, 0.5, 0.5669, 0.5, 0.3861, 1.0, 0.2546, 0.5, 0.3952, 0.5, 0.1522, 1.0, 0.1139, 0.5, 0.2546, 0.5, 0.2394, 0.016, 0.06352, 0.1924, 0.09166, 0.08746, 0.03655, 1.0, 0.01843, 0.5, 0.1139, 0.5, 0.9664, 0.2996, 0.8407, 0.04713, 0.5191, 0.2432, 0.3506, 0.4259, 0.2123, 0.4778, 0.1968, 0.4456, 0.4792, 0.2283, 0.4184, 0.4076, 0.3506, 0.4259, 0.3212, 0.06319, 0.2394, 0.016, 0.3934, 0.06468, 0.06151, 0.3622, 0.01626, 0.2337, 0.09166, 0.08746, 0.176, 0.2305, 0.1836, 0.2755, 0.2321, 0.3165, 0.4792, 0.2283, 0.4394, 0.2179, 0.4422, 0.1856, 0.09166, 0.08746, 0.06352, 0.1924, 0.06151, 0.3622, 0.4422, 0.1856, 0.4394, 0.2179, 0.3212, 0.06319, 0.06151, 0.3622, 0.06352, 0.1924, 0.1083, 0.3913, 0.1968, 0.4456, 0.3183, 0.4294, 0.3506, 0.4259, 0.06151, 0.3622, 0.1083, 0.3913, 0.1968, 0.4456, 0.3212, 0.06319, 0.257, 0.05823, 0.2394, 0.016, 0.3506, 0.4259, 0.3183, 0.4294, 0.4792, 0.2283, 0.3239, 0.2618, 0.3183, 0.4294, 0.2321, 0.3165, 0.3239, 0.2618, 0.4394, 0.2179, 0.3183, 0.4294, 0.176, 0.2305, 0.257, 0.05823, 0.2619, 0.1799, 0.2321, 0.3165, 0.06352, 0.1924, 0.176, 0.2305, 0.2321, 0.3165, 0.3183, 0.4294, 0.1083, 0.3913, 0.2518, 0.1836, 0.3232, 0.2667, 0.2627, 0.3269, 0.2321, 0.3165, 0.3232, 0.2667, 0.3239, 0.2618, 0.2619, 0.1799, 0.2518, 0.1836, 0.176, 0.2305, 0.3239, 0.2618, 0.2518, 0.1836, 0.2619, 0.1799, 0.5947, 0.2553, 0.4978, 0.438, 0.504, 0.2577, 0.8309, 0.5484, 0.8435, 0.5315, 0.8309, 0.5727, 0.3368, 0.2961, 0.6243, 0.544, 0.6022, 0.5004, 0.6691, 0.5441, 0.3368, 0.2961, 0.6375, 0.5141, 0.6691, 0.7059, 0.6691, 0.7028, 0.7101, 0.7059, 0.6691, 0.5441, 0.6691, 0.7028, 0.6691, 0.6783, 0.7022, 0.5457, 0.7096, 0.5441, 0.6691, 0.5441, 0.3958, 0.2498, 0.4808, 0.3442, 0.3812, 0.3146, 0.8676, 0.6987, 0.8308, 0.7059, 0.8309, 0.7059, 0.5705, 0.04422, 0.5065, 0.04496, 0.5, 0.007024, 0.6691, 0.5441, 0.6375, 0.5141, 0.6953, 0.518, 0.6023, 0.4379, 0.6022, 0.5004, 0.5137, 0.4893, 0.7101, 0.7059, 0.7904, 0.7058, 0.7899, 0.7059, 0.5, 0.7996, 0.3916, 0.8085, 0.3924, 0.7844, 0.4988, 0.8194, 0.595, 0.9935, 0.4995, 0.9933, 0.7096, 0.5441, 0.6691, 0.7028, 0.6691, 0.5441, 0.6691, 0.6783, 0.2237, 0.2514, 0.3368, 0.2961, 0.5085, 0.7556, 0.6031, 0.8134, 0.5, 0.7996, 0.8309, 0.5727, 0.8676, 0.6987, 0.8309, 0.6773, 0.6691, 0.6783, 0.6691, 0.7028, 0.6691, 0.7059, 0.318, 0.5205, 0.375, 0.7063, 0.2504, 0.7231, 0.3999, 0.2114, 0.4997, 0.2474, 0.3958, 0.2498, 0.318, 0.5205, 0.1419, 0.7227, 0.142, 0.5316, 0.8107, 0.5441, 0.8309, 0.6773, 0.8107, 0.7058, 0.5217, 0.7059, 0.6169, 0.7061, 0.5137, 0.7427, 0.4808, 0.3442, 0.3908, 0.4418, 0.3834, 0.4379, 0.4808, 0.3442, 0.3834, 0.4379, 0.3812, 0.3146, 0.5291, 0.5437, 0.3913, 0.5442, 0.5095, 0.5038, 0.3873, 0.7024, 0.4318, 0.7059, 0.5137, 0.7427, 0.4318, 0.7059, 0.525, 0.7059, 0.5137, 0.7427, 0.6691, 0.7059, 0.2237, 0.2514, 0.6691, 0.6783, 0.5291, 0.5437, 0.4318, 0.7059, 0.3924, 0.5438, 0.375, 0.7063, 0.3559, 0.7298, 0.3126, 0.7334, 0.6243, 0.544, 0.6304, 0.7128, 0.5291, 0.5437, 0.6243, 0.544, 0.5291, 0.5437, 0.5095, 0.5038, 0.8435, 0.5315, 0.854, 0.5573, 0.8309, 0.5727, 0.6387, 0.5135, 0.6875, 0.5, 0.6953, 0.518, 0.6143, 0.492, 0.6023, 0.4379, 0.6167, 0.3993, 0.5095, 0.5038, 0.6022, 0.5004, 0.6243, 0.544, 0.6304, 0.7128, 0.6033, 0.7482, 0.5137, 0.7427, 0.8507, 0.7256, 0.8381, 0.7401, 0.828, 0.7284, 0.8728, 0.7413, 0.8454, 0.75, 0.8381, 0.7401, 0.625, 0.9704, 0.6182, 1.0, 0.6037, 0.9689, 0.5947, 0.2553, 0.604, 0.2492, 0.6051, 0.2791, 0.6167, 0.3993, 0.6051, 0.2791, 0.625, 0.3125, 0.6167, 0.3993, 0.5947, 0.2553, 0.6051, 0.2791, 0.701, 0.723, 0.7987, 0.7242, 0.6968, 0.7319, 0.6968, 0.7319, 0.75, 0.75, 0.6986, 0.75, 0.6207, 0.8142, 0.595, 0.9935, 0.6031, 0.8134, 0.3762, 0.8125, 0.3916, 0.8085, 0.3956, 0.8405, 0.7954, 0.5335, 0.8341, 0.5137, 0.8213, 0.5305, 0.625, 0.3068, 0.6051, 0.2791, 0.625, 0.2785, 0.6448, 0.7298, 0.6957, 0.7311, 0.6329, 0.7488, 0.6117, 0.7544, 0.6031, 0.8134, 0.6033, 0.7482, 0.8729, 0.6987, 0.875, 0.5487, 0.875, 0.7017, 0.6387, 0.5135, 0.3368, 0.2961, 0.6143, 0.5043, 0.6022, 0.5004, 0.6023, 0.4379, 0.6143, 0.5043, 0.2237, 0.2514, 0.6243, 0.544, 0.3368, 0.2961, 0.8507, 0.7256, 0.8676, 0.6987, 0.8728, 0.7413, 0.6194, 0.005454, 0.5997, 0.04462, 0.6041, 0.0007592, 0.8507, 0.7256, 0.8402, 0.7116, 0.8676, 0.6987, 0.828, 0.5441, 0.83, 0.5441, 0.8309, 0.5484, 0.83, 0.5441, 0.8285, 0.5441, 0.8309, 0.5484, 0.812, 0.7082, 0.8507, 0.7256, 0.828, 0.7284, 0.7001, 0.7059, 0.7916, 0.7132, 0.701, 0.723, 0.7899, 0.7059, 0.7001, 0.7059, 0.7101, 0.7059, 0.7879, 0.5441, 0.828, 0.5441, 0.8107, 0.5441, 0.7879, 0.5441, 0.8128, 0.5394, 0.828, 0.5441, 0.7954, 0.5335, 0.8213, 0.5305, 0.8128, 0.5394, 0.7088, 0.5438, 0.7954, 0.5335, 0.7879, 0.5441, 0.7899, 0.7059, 0.8107, 0.7058, 0.812, 0.7082, 0.1419, 0.7227, 0.125, 0.7451, 0.125, 0.7117, 0.38, 0.003759, 0.3973, 0.01797, 0.3864, 0.0443, 0.3128, 0.7335, 0.3537, 0.7503, 0.3217, 0.75, 0.3803, 0.8751, 0.3909, 0.9962, 0.381, 0.9375, 0.1419, 0.7227, 0.1875, 0.75, 0.1275, 0.75, 0.3128, 0.7335, 0.25, 0.75, 0.2504, 0.7231, 0.142, 0.5316, 0.125, 0.7059, 0.125, 0.5442, 0.3824, 0.2473, 0.3883, 0.2071, 0.3958, 0.2498, 0.375, 0.7063, 0.3881, 0.7193, 0.353, 0.7219, 0.3756, 0.5442, 0.3712, 0.5319, 0.3931, 0.5267, 0.3712, 0.5319, 0.318, 0.5205, 0.3432, 0.51, 0.3931, 0.5267, 0.3712, 0.5319, 0.3886, 0.4987, 0.3886, 0.4987, 0.3752, 0.4713, 0.3834, 0.4379, 0.5085, 0.7556, 0.3881, 0.7193, 0.3873, 0.7024, 0.3881, 0.7193, 0.5085, 0.7556, 0.3898, 0.7655, 0.5085, 0.7556, 0.3924, 0.7844, 0.3898, 0.7655, 0.3712, 0.5319, 0.3756, 0.5442, 0.3347, 0.5442, 0.5033, 0.4953, 0.3886, 0.4987, 0.3908, 0.4418, 0.3886, 0.4987, 0.5033, 0.4953, 0.3931, 0.5267, 0.3931, 0.5267, 0.5033, 0.4953, 0.3924, 0.5438, 0.3916, 0.8085, 0.5, 0.7996, 0.4988, 0.8194, 0.4995, 0.9933, 0.595, 0.9935, 0.5, 1.0, 0.5947, 0.2553, 0.504, 0.2577, 0.4997, 0.2474, 0.396, 0.005806, 0.5, 0.007024, 0.3973, 0.01797, 0.3958, 0.2498, 0.4997, 0.2474, 0.504, 0.2577, 0.3864, 0.0443, 0.5078, 0.2045, 0.4, 0.2017, 0.5705, 0.04422, 0.5782, 0.2056, 0.5078, 0.2045, 0.4, 0.2017, 0.3991, 0.2145, 0.3883, 0.2071, 0.3973, 0.01797, 0.5, 0.03547, 0.5065, 0.04496, 0.5782, 0.2056, 0.604, 0.2491, 0.4997, 0.2474, 0.5006, 0.2093, 0.3991, 0.2145, 0.4, 0.2017, 0.4995, 0.9933, 0.4652, 0.8872, 0.4988, 0.8194, 0.3956, 0.8405, 0.4652, 0.8872, 0.3909, 0.9962, 0.5922, 0.04136, 0.5946, 0.009651, 0.5997, 0.04462, 0.5968, 0.2054, 0.5983, 0.04454, 0.5979, 0.2054, 0.5994, 0.04462, 0.5979, 0.2054, 0.5983, 0.04454, 0.5983, 0.04454, 0.5782, 0.2056, 0.5922, 0.04136, 0.8308, 0.7059, 0.8107, 0.7058, 0.8309, 0.7059, 0.8128, 0.5394, 0.8435, 0.5315, 0.83, 0.5441, 0.828, 0.5441, 0.8128, 0.5394, 0.83, 0.5441, 0.7916, 0.7132, 0.828, 0.7284, 0.7987, 0.7242, 0.7899, 0.7059, 0.812, 0.7082, 0.7916, 0.7132, 0.6051, 0.2791, 0.604, 0.2492, 0.6104, 0.25, 0.625, 0.2785, 0.6104, 0.25, 0.625, 0.2501, 0.8609, 0.5135, 0.8341, 0.5137, 0.8749, 0.5, 0.8213, 0.5305, 0.8609, 0.5135, 0.8435, 0.5315, 0.6139, 0.9284, 0.6037, 0.9689, 0.595, 0.9935, 0.7834, 0.5461, 0.8107, 0.7058, 0.7904, 0.7058, 0.7879, 0.5441, 0.8107, 0.5441, 0.7834, 0.5461, 0.625, 0.4238, 0.375, 0.25, 0.375, 0.0, 0.375, 0.25, 0.6536, 0.5368, 0.3464, 0.6839, 0.6545, 0.0, 0.0, 0.125, 0.0, 0.0, 0.0, 0.125, 1.0, 0.3743, 0.0, 0.3701, 1.0, 0.3743, 0.0, 0.5, 0.0, 0.3701, 0.0, 0.5, 0.9996, 1.0, 0.0, 1.0, 0.9971, 0.0, 0.9983, 0.125, 0.6545, 0.0, 0.375, 0.5, 0.125, 0.75, 0.125, 0.5, 0.4084, 0.0, 0.4012, 0.25, 0.3999, 0.0, 0.4226, 0.0, 0.4226, 0.25, 0.4226, 0.25, 0.4107, 0.75, 0.4226, 0.75, 0.4226, 1.0, 0.4746, 0.75, 0.4226, 1.0, 0.4226, 0.75, 0.4746, 0.75, 0.506, 1.0, 0.4701, 1.0, 0.5417, 0.0, 0.5326, 0.25, 0.5317, 0.0, 0.5417, 0.4147, 0.5417, 0.4148, 0.5224, 0.25, 0.3896, 0.5, 0.375, 0.75, 0.375, 0.5, 0.4107, 0.4653, 0.4107, 0.3831, 0.4226, 0.25, 0.4099, 0.7596, 0.4099, 0.75, 0.4132, 0.9739, 0.4705, 0.5, 0.4226, 0.75, 0.4128, 0.5, 0.506, 0.5, 0.4746, 0.75, 0.4705, 0.5, 0.5297, 0.5, 0.506, 0.75, 0.506, 0.5, 0.5536, 1.0, 0.5417, 1.0, 0.5417, 0.8353, 0.5417, 0.8352, 0.5408, 0.75, 0.5417, 0.8353, 0.375, 0.25, 0.3896, 0.5, 0.375, 0.5, 0.3896, 0.5, 0.4107, 0.4653, 0.4096, 0.5, 0.4226, 0.25, 0.4705, 0.5, 0.4128, 0.5, 0.506, 0.25, 0.4705, 0.5, 0.475, 0.25, 0.506, 0.25, 0.5297, 0.5, 0.506, 0.5, 0.5536, 0.5, 0.5417, 0.75, 0.5416, 0.2326, 0.375, 1.0, 0.375, 1.0, 0.375, 0.75, 0.4701, 0.0, 0.4226, 0.25, 0.4226, 0.0, 0.506, 0.0, 0.475, 0.25, 0.4701, 0.0, 0.506, 1.0, 0.506, 1.0, 0.506, 0.75, 0.5417, 0.0, 0.5536, 0.25, 0.5416, 0.2326, 0.3999, 0.9926, 0.3988, 1.0, 0.392, 0.75, 0.4088, 0.25, 0.4128, 0.25, 0.4107, 0.3831, 0.3945, 0.25, 0.4012, 0.25, 0.3896, 0.5, 0.3945, 0.25, 0.386, 0.0, 0.395, 0.0, 0.385, 0.25, 0.375, 0.0, 0.386, 0.0, 0.4012, 0.25, 0.395, 0.0, 0.3999, 0.0, 0.4226, 0.25, 0.4125, 0.0, 0.4226, 0.0, 0.4088, 0.25, 0.4084, 0.0, 0.4125, 0.0, 0.375, 0.0, 0.375, 0.25, 0.375, 0.25, 0.5218, 0.0, 0.506, 0.25, 0.506, 0.0, 0.5326, 0.25, 0.5218, 0.0, 0.5317, 0.0, 0.506, 0.0, 0.506, 0.25, 0.506, 0.25, 0.5416, 0.2326, 0.5408, 0.5, 0.5417, 0.4147, 0.5318, 0.9992, 0.5231, 0.998, 0.5417, 0.8353, 0.5408, 0.75, 0.5417, 0.75, 0.5417, 0.8353, 0.5417, 0.75, 0.5408, 0.5, 0.5416, 0.2326, 0.5408, 0.5, 0.5417, 0.4148, 0.5417, 0.4147, 0.5408, 0.5, 0.5297, 0.5, 0.5417, 0.4148, 0.5297, 0.75, 0.5408, 0.75, 0.5417, 0.8352, 0.5297, 0.5, 0.5408, 0.75, 0.5297, 0.75, 0.5408, 0.5, 0.5408, 0.75, 0.5408, 0.5, 0.4128, 0.5, 0.4032, 0.5, 0.4107, 0.4653, 0.4096, 0.5, 0.392, 0.75, 0.3896, 0.5, 0.4082, 1.0, 0.3999, 0.9926, 0.392, 0.75, 0.4099, 0.75, 0.4107, 0.75, 0.4132, 0.9739, 0.4107, 0.75, 0.4099, 0.5, 0.4128, 0.5, 0.4032, 0.5, 0.403, 0.4904, 0.4107, 0.4653, 0.4099, 0.5, 0.4096, 0.5, 0.4099, 0.5, 0.4093, 0.75, 0.4099, 0.75, 0.4099, 0.7596, 0.4096, 0.5, 0.4099, 0.75, 0.4093, 0.75, 0.4099, 0.5, 0.4099, 0.75, 0.4099, 0.5, 0.625, 0.2164, 0.6929, 0.3143, 0.3045, 0.3248, 0.375, 0.5176, 0.3327, 0.5227, 0.2908, 0.5, 0.688, 0.5882, 0.6242, 0.5909, 0.6241, 0.5487, 0.688, 0.5882, 0.6242, 0.6136, 0.6242, 0.5909, 0.6929, 0.625, 0.6243, 0.6481, 0.6242, 0.6136, 0.6243, 0.6481, 0.6879, 0.6618, 0.6241, 0.7013, 0.6241, 0.7013, 0.663, 0.7162, 0.6242, 0.7273, 0.6361, 0.4923, 0.6961, 0.5003, 0.6252, 0.5092, 0.1405, 0.7468, 0.1251, 0.733, 0.1661, 0.7275, 0.1662, 0.5225, 0.3375, 0.5684, 0.1556, 0.6022, 0.1556, 0.6022, 0.3412, 0.6254, 0.1586, 0.6441, 0.3409, 0.6619, 0.1703, 0.7253, 0.1586, 0.6441, 0.625, 0.04545, 0.3864, 0.09966, 0.3861, 0.04569, 0.6116, 0.7914, 0.6253, 0.9795, 0.375, 0.9601, 0.6597, 0.3163, 0.6248, 0.3456, 0.3393, 0.3254, 0.6241, 0.7013, 0.6242, 0.7273, 0.375, 0.7325, 0.3749, 0.6605, 0.6241, 0.7013, 0.3751, 0.7027, 0.3766, 0.636, 0.6243, 0.6481, 0.3749, 0.6605, 0.6242, 0.6136, 0.3766, 0.636, 0.3754, 0.6054, 0.6241, 0.5487, 0.3754, 0.6054, 0.3744, 0.5495, 0.6252, 0.5092, 0.6241, 0.5487, 0.375, 0.5176, 0.6248, 0.3456, 0.3747, 0.4523, 0.3393, 0.3254, 0.6252, 0.5092, 0.375, 0.5176, 0.3725, 0.5069, 0.3869, 0.2049, 0.625, 0.2164, 0.3757, 0.2322, 0.375, 0.7325, 0.6254, 0.7424, 0.3978, 0.7429, 0.6251, 0.01328, 0.3861, 0.04569, 0.3751, 0.01709, 0.625, 0.1217, 0.3874, 0.1366, 0.3864, 0.09966, 0.3874, 0.1366, 0.625, 0.162, 0.3855, 0.1637, 0.7984, 0.6444, 0.875, 0.662, 0.79, 0.713, 0.875, 0.6283, 0.7984, 0.6444, 0.7983, 0.6049, 0.875, 0.588, 0.7983, 0.6049, 0.79, 0.537, 0.6635, 0.5358, 0.6241, 0.5487, 0.6252, 0.5092, 0.7403, 0.7463, 0.75, 0.7293, 0.6768, 0.7499, 0.7565, 0.7503, 0.6879, 0.6618, 0.7556, 0.6256, 0.79, 0.713, 0.7556, 0.6256, 0.7984, 0.6444, 0.7984, 0.6444, 0.7556, 0.6256, 0.7983, 0.6049, 0.7556, 0.6256, 0.6929, 0.625, 0.688, 0.5882, 0.79, 0.537, 0.7556, 0.6256, 0.7842, 0.4984, 0.7842, 0.4984, 0.688, 0.5882, 0.6635, 0.5358, 0.7455, 0.3885, 0.79, 0.537, 0.7842, 0.4984, 0.6768, 0.7499, 0.663, 0.7162, 0.7565, 0.7503, 0.3751, 0.002576, 0.6251, 0.01328, 0.3751, 0.01709, 0.375, 0.9601, 0.6253, 0.9795, 0.3752, 0.9934, 0.6116, 0.7914, 0.3591, 0.7605, 0.6323, 0.7661, 0.6323, 0.7661, 0.3978, 0.7429, 0.6254, 0.7424, 0.1556, 0.6022, 0.1372, 0.5455, 0.1662, 0.5225, 0.1586, 0.6441, 0.1356, 0.6136, 0.1556, 0.6022, 0.1586, 0.6441, 0.1376, 0.7017, 0.1355, 0.6481, 0.1703, 0.7253, 0.1385, 0.7271, 0.1376, 0.7017, 0.3326, 0.7265, 0.3751, 0.7027, 0.3749, 0.7325, 0.3326, 0.7265, 0.3749, 0.6605, 0.3751, 0.7027, 0.3409, 0.6619, 0.3766, 0.636, 0.3749, 0.6605, 0.3375, 0.5684, 0.3754, 0.6054, 0.3412, 0.6254, 0.3327, 0.5227, 0.3744, 0.5495, 0.3375, 0.5684, 0.1662, 0.5225, 0.2788, 0.5347, 0.3375, 0.5684, 0.3326, 0.7265, 0.1681, 0.7497, 0.1703, 0.7253, 0.3327, 0.5227, 0.2372, 0.428, 0.2908, 0.5, 0.25, 0.25, 0.3859, 0.4442, 0.3113, 0.481, 0.4712, 0.3423, 0.4496, 0.3833, 0.25, 0.25, 0.3845, 0.05175, 0.4258, 0.08773, 0.25, 0.25, 0.1333, 0.04158, 0.1582, 0.02827, 0.1218, 0.04771, 0.1582, 0.02827, 0.25, 0.25, 0.1218, 0.04771, 0.07298, 0.4097, 0.05394, 0.3876, 0.25, 0.25, 0.7032, 0.4854, 0.75, 0.49, 0.7002, 0.4845, 0.7002, 0.4845, 0.75, 0.49, 0.8031, 0.4835, 0.7983, 0.4849, 0.8031, 0.4835, 0.75, 0.49, 0.8031, 0.4835, 0.8418, 0.4717, 0.7002, 0.4845, 0.8418, 0.4717, 0.9021, 0.4341, 0.6582, 0.02827, 0.9021, 0.4341, 0.9496, 0.3833, 0.6582, 0.02827, 0.5867, 0.4249, 0.6582, 0.4717, 0.6582, 0.02827, 0.6582, 0.4717, 0.7002, 0.4845, 0.8418, 0.4717, 0.5524, 0.3858, 0.5867, 0.4249, 0.51, 0.25, 0.6582, 0.4717, 0.8418, 0.4717, 0.6582, 0.02827, 0.5524, 0.3858, 0.5143, 0.2937, 0.55, 0.3826, 0.5146, 0.2968, 0.55, 0.3826, 0.5143, 0.2937, 0.51, 0.25, 0.5143, 0.2937, 0.5524, 0.3858, 0.51, 0.25, 0.5867, 0.4249, 0.6582, 0.02827, 0.5255, 0.1673, 0.51, 0.25, 0.6582, 0.02827, 0.9897, 0.2469, 0.9496, 0.3833, 0.9703, 0.3446, 0.9828, 0.1947, 0.9496, 0.3833, 0.9897, 0.2469, 0.9703, 0.3446, 0.9717, 0.3418, 0.9899, 0.251, 0.9496, 0.3833, 0.9828, 0.1947, 0.9269, 0.0891, 0.549, 0.1194, 0.5255, 0.1673, 0.6582, 0.02827, 0.9703, 0.3446, 0.9899, 0.251, 0.9897, 0.2469, 0.5803, 0.08029, 0.5504, 0.1167, 0.549, 0.1194, 0.6195, 0.04896, 0.6167, 0.05045, 0.5803, 0.08029, 0.75, 0.01, 0.7032, 0.01461, 0.6582, 0.02827, 0.6195, 0.04896, 0.5803, 0.08029, 0.549, 0.1194, 0.6582, 0.02827, 0.6195, 0.04896, 0.549, 0.1194, 0.6582, 0.02827, 0.9496, 0.3833, 0.9269, 0.0891, 0.75, 0.01, 0.6582, 0.02827, 0.9269, 0.0891, 0.7937, 0.0143, 0.75, 0.01, 0.9269, 0.0891, 0.7968, 0.01461, 0.7937, 0.0143, 0.8418, 0.02827, 0.8418, 0.02827, 0.8858, 0.05244, 0.8833, 0.05045, 0.9269, 0.0891, 0.8858, 0.05244, 0.7937, 0.0143, 0.01461, 0.2968, 0.01461, 0.2968, 0.0143, 0.2937, 0.4719, 0.3411, 0.4717, 0.3418, 0.4703, 0.3446, 0.04938, 0.3814, 0.05003, 0.3826, 0.01461, 0.2968, 0.4719, 0.3411, 0.4899, 0.251, 0.4717, 0.3418, 0.25, 0.49, 0.2968, 0.4854, 0.2983, 0.4849, 0.3418, 0.02827, 0.3418, 0.02827, 0.3833, 0.05045, 0.08029, 0.08029, 0.05013, 0.1173, 0.05045, 0.1167, 0.07298, 0.4097, 0.08665, 0.4249, 0.05244, 0.3858, 0.03448, 0.1483, 0.02549, 0.1673, 0.04897, 0.1194, 0.4858, 0.2152, 0.4828, 0.1947, 0.4897, 0.2469, 0.204, 0.4855, 0.2032, 0.4854, 0.2002, 0.4845, 0.4496, 0.3833, 0.4496, 0.3833, 0.4021, 0.4341, 0.1582, 0.02827, 0.1582, 0.02827, 0.2032, 0.01461, 0.01018, 0.2518, 0.01, 0.25, 0.02549, 0.1673, 0.4258, 0.08773, 0.4269, 0.0891, 0.4828, 0.1947, 0.1606, 0.4725, 0.1582, 0.4717, 0.08665, 0.4249, 0.2032, 0.01461, 0.2032, 0.01461, 0.25, 0.01, 0.3859, 0.4442, 0.4021, 0.4341, 0.3418, 0.4717, 0.3113, 0.481, 0.3859, 0.4442, 0.3418, 0.4717, 0.3845, 0.05175, 0.2847, 0.01341, 0.2967, 0.0146, 0.4712, 0.3423, 0.4895, 0.2446, 0.49, 0.2501, 0.01483, 0.2965, 0.05394, 0.3876, 0.04938, 0.3814, 0.3845, 0.05175, 0.3418, 0.02827, 0.3833, 0.05041, 0.203, 0.4851, 0.3113, 0.481, 0.2968, 0.4854, 0.05065, 0.1179, 0.08029, 0.08029, 0.1168, 0.05035, 0.01483, 0.2965, 0.04938, 0.3814, 0.01461, 0.2968, 0.1582, 0.02827, 0.1582, 0.02827, 0.2032, 0.01461, 0.01, 0.25, 0.01, 0.25, 0.02549, 0.1673, 0.1582, 0.4717, 0.1582, 0.4717, 0.08665, 0.4249, 0.2967, 0.0146, 0.2968, 0.01461, 0.3418, 0.02827, 0.49, 0.2501, 0.4899, 0.251, 0.4719, 0.3411, 0.08029, 0.08029, 0.08029, 0.08029, 0.1167, 0.05045, 0.204, 0.4855, 0.2002, 0.4845, 0.1582, 0.4717, 0.1606, 0.4725, 0.204, 0.4855, 0.1582, 0.4717, 0.04938, 0.3814, 0.05244, 0.3858, 0.05003, 0.3826, 0.05394, 0.3876, 0.07298, 0.4097, 0.06239, 0.3979, 0.01018, 0.2518, 0.01461, 0.2968, 0.01, 0.25, 0.01461, 0.2968, 0.0143, 0.2937, 0.01, 0.25, 0.05065, 0.1179, 0.03448, 0.1483, 0.03787, 0.1402, 0.1582, 0.02827, 0.1168, 0.05035, 0.1195, 0.04896, 0.1333, 0.04158, 0.1168, 0.05035, 0.1582, 0.02827, 0.2968, 0.01461, 0.2967, 0.0146, 0.2937, 0.0143, 0.3979, 0.06239, 0.4269, 0.0891, 0.4258, 0.08773, 0.4258, 0.08773, 0.3845, 0.05175, 0.3979, 0.06239, 0.3833, 0.05041, 0.3858, 0.05244, 0.4269, 0.0891, 0.49, 0.2501, 0.4897, 0.2469, 0.4899, 0.251, 0.4895, 0.2446, 0.4858, 0.2152, 0.4874, 0.2235, 0.4629, 0.3584, 0.4703, 0.3446, 0.4496, 0.3833, 0.4496, 0.3833, 0.4712, 0.3423, 0.4629, 0.3584, 0.03787, 0.1402, 0.04897, 0.1194, 0.05013, 0.1173, 0.2704, 0.01201, 0.25, 0.01, 0.2967, 0.0146, 0.3845, 0.05175, 0.3833, 0.05041, 0.3979, 0.06239, 0.4712, 0.3423, 0.4719, 0.3411, 0.4629, 0.3584, 0.2968, 0.4854, 0.3031, 0.4835, 0.2983, 0.4849, 0.6254, 0.6973, 0.625, 0.7509, 0.375, 0.7614, 0.25, 0.6973, 0.25, 0.75, 0.1372, 0.75, 0.625, 0.7509, 0.625, 0.875, 0.375, 0.875, 0.625, 0.25, 0.6253, 0.5007, 0.375, 0.4873, 0.3606, 0.5421, 0.25, 0.6973, 0.1402, 0.6973, 0.3606, 0.5421, 0.6253, 0.5007, 0.6254, 0.6973, 0.3623, 0.5, 0.3606, 0.5421, 0.14, 0.5421, 0.375, 0.05269, 0.625, 9.287e-06, 0.625, 0.25, 0.25, 0.6973, 0.3601, 0.6973, 0.3636, 0.75, 0.75, 0.7474, 0.875, 0.5, 0.875, 0.75, 0.625, 0.875, 0.625, 1.0, 0.375, 0.9878, 0.628, 0.6973, 0.6481, 0.7499, 0.375, 0.769, 0.146, 0.6973, 0.356, 0.75, 0.1361, 0.75, 0.625, 0.2504, 0.6287, 0.5012, 0.375, 0.2654, 0.6287, 0.5012, 0.6481, 0.7499, 0.628, 0.6973, 0.36, 0.5421, 0.6287, 0.5012, 0.628, 0.6973, 0.1404, 0.5, 0.36, 0.5421, 0.1402, 0.5421, 0.375, 0.05269, 0.625, 5.412e-05, 0.625, 0.2504, 0.1404, 0.5, 0.3674, 0.5, 0.36, 0.5421, 0.6287, 0.5012, 0.8746, 0.4999, 0.875, 0.7499, 0.625, 0.7731, 0.625, 1.0, 0.375, 0.9889, 0.6284, 0.6973, 0.625, 0.7515, 0.3537, 0.7492, 0.3438, 0.6973, 0.3537, 0.7492, 0.1373, 0.75, 0.625, 0.7515, 0.625, 0.875, 0.375, 0.7705, 0.625, 0.2583, 0.625, 0.4843, 0.375, 0.4912, 0.3597, 0.5421, 0.3438, 0.6973, 0.1405, 0.6973, 0.375, 0.4912, 0.3537, 0.7492, 0.3438, 0.6973, 0.375, 0.4912, 0.6402, 0.5017, 0.6284, 0.6973, 0.3647, 0.5015, 0.3597, 0.5421, 0.1405, 0.5388, 0.375, 0.05269, 0.625, 0.0005031, 0.625, 0.2583, 0.75, 0.7465, 0.8654, 0.5013, 0.8748, 0.7495, 0.625, 0.875, 0.625, 0.9999, 0.375, 0.9877, 0.625, -0.0002344, 0.625, 0.2504, 0.375, 0.2559, 0.6288, 0.6982, 0.625, 0.7697, 0.375, 0.7515, 0.625, 0.2504, 0.627, 0.4992, 0.375, 0.4893, 0.6331, 0.5053, 0.6447, 0.7499, 0.6288, 0.6982, 0.3601, 0.5421, 0.375, 0.7515, 0.3599, 0.6973, 0.3643, 0.5, 0.6331, 0.5053, 0.6288, 0.6982, 0.3643, 0.5, 0.3601, 0.5421, 0.139, 0.5421, 0.3599, 0.6973, 0.369, 0.7455, 0.1499, 0.75, 0.6331, 0.5053, 0.8746, 0.5, 0.875, 0.7502, 0.625, 0.7697, 0.625, 1.0, 0.375, 0.9751, 0.6266, 0.6973, 0.625, 0.7508, 0.375, 0.7702, 0.1501, 0.6973, 0.3548, 0.75, 0.1379, 0.75, 0.375, 0.7702, 0.625, 0.7508, 0.625, 0.875, 0.625, 0.25, 0.6253, 0.5009, 0.375, 0.4874, 0.3602, 0.5421, 0.6253, 0.5009, 0.6266, 0.6973, 0.3624, 0.5, 0.3602, 0.5421, 0.1401, 0.5421, 0.375, 0.05269, 0.625, 4.296e-05, 0.625, 0.25, 0.1501, 0.6973, 0.3603, 0.6973, 0.3548, 0.75, 0.75, 0.7479, 0.875, 0.5, 0.875, 0.75, 0.625, 0.875, 0.625, 1.0, 0.375, 0.9871, 0.9881, 1.0, 0.8698, 1.0, 0.9658, 0.5, 0.8698, 1.0, 0.7298, 1.0, 0.7858, 0.5, 0.7298, 1.0, 0.6048, 1.0, 0.5669, 0.5, 0.6048, 1.0, 0.4961, 1.0, 0.5669, 0.5, 0.4961, 1.0, 0.3861, 1.0, 0.3952, 0.5, 0.3861, 1.0, 0.2611, 1.0, 0.2546, 0.5, 0.2611, 1.0, 0.1522, 1.0, 0.2546, 0.5, 0.1522, 1.0, 0.03655, 1.0, 0.1139, 0.5, 0.2394, 0.016, 0.257, 0.05823, 0.06352, 0.1924, 0.8407, 0.04713, 0.6066, 0.06468, 0.5191, 0.2432, 0.5191, 0.2432, 0.5962, 0.4268, 0.7875, 0.4776, 0.7875, 0.4776, 0.9664, 0.2996, 0.5191, 0.2432, 0.3506, 0.4259, 0.4184, 0.4076, 0.2123, 0.4778, 0.4422, 0.1856, 0.3934, 0.06468, 0.4792, 0.2283, 0.4422, 0.1856, 0.3212, 0.06319, 0.3934, 0.06468, 0.1968, 0.4456, 0.2123, 0.4778, 0.06151, 0.3622, 0.3212, 0.06319, 0.4394, 0.2179, 0.257, 0.05823, 0.1968, 0.4456, 0.1083, 0.3913, 0.3183, 0.4294, 0.4792, 0.2283, 0.3183, 0.4294, 0.4394, 0.2179, 0.3239, 0.2618, 0.2619, 0.1799, 0.4394, 0.2179, 0.2619, 0.1799, 0.257, 0.05823, 0.4394, 0.2179, 0.176, 0.2305, 0.06352, 0.1924, 0.257, 0.05823, 0.2321, 0.3165, 0.1083, 0.3913, 0.06352, 0.1924, 0.2627, 0.3269, 0.1836, 0.2755, 0.2518, 0.1836, 0.2321, 0.3165, 0.2627, 0.3269, 0.3232, 0.2667, 0.2321, 0.3165, 0.1836, 0.2755, 0.2627, 0.3269, 0.176, 0.2305, 0.2518, 0.1836, 0.1836, 0.2755, 0.3239, 0.2618, 0.3232, 0.2667, 0.2518, 0.1836, 0.6448, 0.7298, 0.6691, 0.7059, 0.701, 0.723, 0.6691, 0.7059, 0.7001, 0.7059, 0.701, 0.723, 0.6143, 0.5043, 0.3368, 0.2961, 0.6022, 0.5004, 0.6691, 0.5441, 0.6691, 0.6783, 0.3368, 0.2961, 0.7001, 0.7059, 0.6691, 0.7059, 0.7101, 0.7059, 0.8107, 0.7058, 0.8309, 0.6773, 0.8309, 0.7059, 0.7954, 0.5335, 0.7088, 0.5438, 0.6953, 0.518, 0.2504, 0.7231, 0.375, 0.7063, 0.3126, 0.7334, 0.3958, 0.2498, 0.504, 0.2577, 0.4808, 0.3442, 0.8309, 0.6773, 0.8676, 0.6987, 0.8309, 0.7059, 0.5979, 0.2054, 0.5998, 0.2053, 0.5968, 0.2054, 0.5998, 0.2053, 0.604, 0.2492, 0.5968, 0.2054, 0.5782, 0.2056, 0.5968, 0.2054, 0.604, 0.2491, 0.7096, 0.5441, 0.7879, 0.5441, 0.7834, 0.5461, 0.3956, 0.8405, 0.4988, 0.8194, 0.4652, 0.8872, 0.5, 0.03547, 0.5, 0.007024, 0.5065, 0.04496, 0.5, 0.007024, 0.5946, 0.009651, 0.5922, 0.04136, 0.5705, 0.04422, 0.5, 0.007024, 0.5922, 0.04136, 0.5947, 0.2553, 0.6023, 0.4379, 0.4978, 0.438, 0.6953, 0.518, 0.7088, 0.5438, 0.6691, 0.5441, 0.4978, 0.438, 0.6023, 0.4379, 0.5137, 0.4893, 0.4988, 0.8194, 0.6031, 0.8134, 0.595, 0.9935, 0.7096, 0.5441, 0.7834, 0.5461, 0.6691, 0.7028, 0.828, 0.5441, 0.8309, 0.5484, 0.8107, 0.5441, 0.8107, 0.5441, 0.8309, 0.5484, 0.8309, 0.5727, 0.5085, 0.7556, 0.6033, 0.7482, 0.6031, 0.8134, 0.375, 0.7063, 0.3347, 0.5442, 0.3756, 0.5442, 0.3973, 0.01797, 0.5, 0.007024, 0.5, 0.03547, 0.8309, 0.5484, 0.8309, 0.5727, 0.8309, 0.5727, 0.318, 0.5205, 0.3347, 0.5442, 0.375, 0.7063, 0.7834, 0.5461, 0.7101, 0.7059, 0.6691, 0.7028, 0.7834, 0.5461, 0.7904, 0.7058, 0.7101, 0.7059, 0.3999, 0.2114, 0.5006, 0.2093, 0.4997, 0.2474, 0.318, 0.5205, 0.2504, 0.7231, 0.1419, 0.7227, 0.8107, 0.5441, 0.8309, 0.5727, 0.8309, 0.6773, 0.3924, 0.5438, 0.5033, 0.4953, 0.5095, 0.5038, 0.4808, 0.3442, 0.4978, 0.438, 0.3908, 0.4418, 0.5137, 0.7427, 0.5085, 0.7556, 0.3873, 0.7024, 0.6691, 0.7059, 0.6448, 0.7298, 0.2237, 0.2514, 0.5291, 0.5437, 0.525, 0.7059, 0.4318, 0.7059, 0.3924, 0.5438, 0.4318, 0.7059, 0.3873, 0.7024, 0.5291, 0.5437, 0.6304, 0.7128, 0.525, 0.7059, 0.854, 0.5573, 0.8435, 0.5315, 0.8666, 0.5127, 0.8545, 0.5573, 0.8666, 0.5127, 0.875, 0.5114, 0.6104, 0.04624, 0.625, 0.2386, 0.5994, 0.2053, 0.625, 0.2386, 0.6135, 0.2466, 0.5994, 0.2053, 0.6135, 0.2466, 0.604, 0.2492, 0.5994, 0.2053, 0.5994, 0.2053, 0.5994, 0.04462, 0.6104, 0.04624, 0.3799, 0.9982, 0.381, 0.9375, 0.3909, 0.9962, 0.6387, 0.5135, 0.6391, 0.5, 0.6875, 0.5, 0.6448, 0.7298, 0.6141, 0.746, 0.2237, 0.2514, 0.2237, 0.2514, 0.6141, 0.746, 0.6033, 0.7482, 0.8507, 0.7256, 0.8728, 0.7413, 0.8381, 0.7401, 0.6037, 0.9689, 0.6182, 1.0, 0.6034, 1.0, 0.7954, 0.5335, 0.6953, 0.518, 0.8146, 0.5044, 0.6953, 0.518, 0.7593, 0.5, 0.8097, 0.5048, 0.6968, 0.7319, 0.7987, 0.7242, 0.7503, 0.7368, 0.6968, 0.7319, 0.7503, 0.7368, 0.75, 0.75, 0.6207, 0.8142, 0.6139, 0.9284, 0.595, 0.9935, 0.3803, 0.8751, 0.3762, 0.8125, 0.3956, 0.8405, 0.7954, 0.5335, 0.8146, 0.5044, 0.8341, 0.5137, 0.6167, 0.3993, 0.6023, 0.4379, 0.5947, 0.2553, 0.6448, 0.7298, 0.701, 0.723, 0.6968, 0.7319, 0.6329, 0.7488, 0.6957, 0.7311, 0.6875, 0.75, 0.6117, 0.7544, 0.6207, 0.8142, 0.6031, 0.8134, 0.6304, 0.7128, 0.2237, 0.2514, 0.6033, 0.7482, 0.8309, 0.5727, 0.854, 0.5573, 0.8676, 0.6987, 0.8729, 0.6987, 0.854, 0.5573, 0.875, 0.5487, 0.2237, 0.2514, 0.6304, 0.7128, 0.6243, 0.544, 0.8676, 0.6987, 0.875, 0.7059, 0.8728, 0.7413, 0.6194, 0.005454, 0.6104, 0.04624, 0.5997, 0.04462, 0.6034, 1.0, 0.595, 0.9935, 0.6037, 0.9689, 0.812, 0.7082, 0.8308, 0.7059, 0.8507, 0.7256, 0.701, 0.723, 0.7916, 0.7132, 0.7987, 0.7242, 0.7001, 0.7059, 0.7899, 0.7059, 0.7916, 0.7132, 0.7879, 0.5441, 0.7954, 0.5335, 0.8128, 0.5394, 0.7096, 0.5441, 0.7088, 0.5438, 0.7879, 0.5441, 0.7899, 0.7059, 0.7904, 0.7058, 0.8107, 0.7058, 0.38, 0.003759, 0.3877, 0.001943, 0.3973, 0.01797, 0.142, 0.5316, 0.1281, 0.5, 0.1909, 0.5, 0.3762, 0.8039, 0.3759, 0.7711, 0.3924, 0.7844, 0.3128, 0.7335, 0.3559, 0.7298, 0.3537, 0.7503, 0.318, 0.5205, 0.1909, 0.5, 0.3125, 0.5, 0.2504, 0.7231, 0.25, 0.75, 0.1875, 0.75, 0.3803, 0.8751, 0.3956, 0.8405, 0.3909, 0.9962, 0.318, 0.5205, 0.142, 0.5316, 0.1909, 0.5, 0.1419, 0.7227, 0.2504, 0.7231, 0.1875, 0.75, 0.3128, 0.7335, 0.3125, 0.75, 0.25, 0.75, 0.3762, 0.8125, 0.3924, 0.7844, 0.3916, 0.8085, 0.318, 0.5205, 0.3235, 0.5, 0.3432, 0.51, 0.142, 0.5316, 0.125, 0.5384, 0.125, 0.504, 0.3812, 0.3146, 0.3824, 0.2473, 0.3958, 0.2498, 0.142, 0.5316, 0.1419, 0.7227, 0.125, 0.7059, 0.3883, 0.2071, 0.3999, 0.2114, 0.3958, 0.2498, 0.4652, 0.8872, 0.4995, 0.9933, 0.3909, 0.9962, 0.375, 0.7063, 0.3873, 0.7024, 0.3881, 0.7193, 0.3881, 0.7193, 0.3811, 0.7371, 0.3795, 0.7322, 0.3881, 0.7193, 0.3878, 0.7466, 0.3838, 0.741, 0.3898, 0.7655, 0.3924, 0.7844, 0.3759, 0.7711, 0.3924, 0.5438, 0.3756, 0.5442, 0.3931, 0.5267, 0.3638, 0.4999, 0.3619, 0.5175, 0.3432, 0.51, 0.3886, 0.4987, 0.3834, 0.4379, 0.3908, 0.4418, 0.5085, 0.7556, 0.5, 0.7996, 0.3924, 0.7844, 0.3347, 0.5442, 0.318, 0.5205, 0.3712, 0.5319, 0.4978, 0.438, 0.5033, 0.4953, 0.3908, 0.4418, 0.375, 0.7063, 0.3756, 0.5442, 0.3873, 0.7024, 0.3873, 0.7024, 0.3756, 0.5442, 0.3924, 0.5438, 0.4988, 0.8194, 0.3956, 0.8405, 0.3916, 0.8085, 0.6031, 0.813, 0.4988, 0.8194, 0.5, 0.7996, 0.5095, 0.5038, 0.5137, 0.4893, 0.6022, 0.5004, 0.6033, 0.7482, 0.5085, 0.7556, 0.5137, 0.7427, 0.5, 0.007024, 0.5958, 0.001127, 0.6041, 0.0007592, 0.5, 0.007024, 0.6041, 0.0007592, 0.5946, 0.009651, 0.604, 0.2491, 0.5947, 0.2553, 0.4997, 0.2474, 0.3909, 0.9962, 0.4995, 0.9933, 0.4976, 1.0, 0.3883, 0.2071, 0.3864, 0.0443, 0.4, 0.2017, 0.3864, 0.0443, 0.5068, 0.04495, 0.5078, 0.2045, 0.5078, 0.2045, 0.5065, 0.04496, 0.5705, 0.04422, 0.5065, 0.04496, 0.3864, 0.0443, 0.3973, 0.01797, 0.4997, 0.2474, 0.5006, 0.2093, 0.5078, 0.2045, 0.5078, 0.2045, 0.5782, 0.2056, 0.4997, 0.2474, 0.5078, 0.2045, 0.5006, 0.2093, 0.4, 0.2017, 0.504, 0.2577, 0.4978, 0.438, 0.4808, 0.3442, 0.6041, 0.0007592, 0.5997, 0.04462, 0.5946, 0.009651, 0.5983, 0.04454, 0.5922, 0.04136, 0.5997, 0.04462, 0.5994, 0.04462, 0.5994, 0.2053, 0.5979, 0.2054, 0.5705, 0.04422, 0.5922, 0.04136, 0.5782, 0.2056, 0.5983, 0.04454, 0.5968, 0.2054, 0.5782, 0.2056, 0.8308, 0.7059, 0.812, 0.7082, 0.8107, 0.7058, 0.8128, 0.5394, 0.8213, 0.5305, 0.8435, 0.5315, 0.7916, 0.7132, 0.812, 0.7082, 0.828, 0.7284, 0.625, 0.2785, 0.6051, 0.2791, 0.6104, 0.25, 0.8213, 0.5305, 0.8341, 0.5137, 0.8609, 0.5135, 0.7987, 0.7242, 0.828, 0.7284, 0.8381, 0.7401, 0.7834, 0.5461, 0.8107, 0.5441, 0.8107, 0.7058, 0.6545, 0.0, 0.9983, 0.125, 0.0, 0.125, 0.0, 0.125, 0.9983, 0.125, 1.0, 0.3743, 0.0, 0.5, 1.0, 0.3743, 0.9996, 1.0, 1.0, 0.3743, 1.0, 0.5, 0.9996, 1.0, 0.375, 0.5, 0.375, 0.75, 0.125, 0.75, 0.4084, 0.0, 0.4088, 0.25, 0.4012, 0.25, 0.4226, 0.0, 0.4226, 0.0, 0.4226, 0.25, 0.4132, 0.9739, 0.4107, 0.75, 0.4226, 1.0, 0.4226, 0.75, 0.4226, 1.0, 0.4226, 1.0, 0.4746, 0.75, 0.4701, 1.0, 0.4226, 1.0, 0.4746, 0.75, 0.506, 0.75, 0.506, 1.0, 0.5417, 0.0, 0.5416, 0.2326, 0.5326, 0.25, 0.5224, 0.25, 0.5326, 0.25, 0.5417, 0.4147, 0.5297, 0.5, 0.5224, 0.25, 0.5417, 0.4148, 0.5326, 0.25, 0.5416, 0.2326, 0.5417, 0.4147, 0.3896, 0.5, 0.392, 0.75, 0.375, 0.75, 0.4107, 0.3831, 0.4226, 0.25, 0.4226, 0.25, 0.4128, 0.5, 0.4107, 0.4653, 0.4226, 0.25, 0.4099, 0.7596, 0.4099, 0.75, 0.4099, 0.75, 0.4705, 0.5, 0.4746, 0.75, 0.4226, 0.75, 0.506, 0.5, 0.506, 0.75, 0.4746, 0.75, 0.5297, 0.5, 0.5297, 0.75, 0.506, 0.75, 0.5417, 0.75, 0.5536, 0.75, 0.5536, 1.0, 0.5417, 0.75, 0.5536, 1.0, 0.5417, 0.8353, 0.5417, 0.8352, 0.5408, 0.75, 0.5408, 0.75, 0.375, 0.5, 0.375, 0.25, 0.375, 0.25, 0.375, 0.25, 0.385, 0.25, 0.3896, 0.5, 0.3896, 0.5, 0.385, 0.25, 0.3945, 0.25, 0.3896, 0.5, 0.4012, 0.25, 0.4088, 0.25, 0.4088, 0.25, 0.4107, 0.3831, 0.3896, 0.5, 0.3896, 0.5, 0.4107, 0.3831, 0.4107, 0.4653, 0.4107, 0.4653, 0.4099, 0.4904, 0.4096, 0.5, 0.4226, 0.25, 0.475, 0.25, 0.4705, 0.5, 0.506, 0.25, 0.506, 0.5, 0.4705, 0.5, 0.506, 0.5, 0.506, 0.25, 0.506, 0.25, 0.506, 0.25, 0.5224, 0.25, 0.5297, 0.5, 0.5536, 0.5, 0.5536, 0.75, 0.5417, 0.75, 0.375, 0.75, 0.392, 0.75, 0.375, 1.0, 0.392, 0.75, 0.3876, 0.9898, 0.375, 1.0, 0.392, 0.75, 0.3924, 0.999, 0.3876, 0.9898, 0.4701, 0.0, 0.475, 0.25, 0.4226, 0.25, 0.506, 0.0, 0.506, 0.25, 0.475, 0.25, 0.506, 0.75, 0.5297, 0.75, 0.506, 1.0, 0.5297, 0.75, 0.5231, 0.998, 0.506, 1.0, 0.5417, 0.0, 0.5536, 0.0, 0.5536, 0.25, 0.3945, 0.25, 0.385, 0.25, 0.386, 0.0, 0.385, 0.25, 0.375, 0.25, 0.375, 0.0, 0.4012, 0.25, 0.3945, 0.25, 0.395, 0.0, 0.4226, 0.25, 0.4088, 0.25, 0.4125, 0.0, 0.375, 0.0, 0.375, 0.0, 0.375, 0.25, 0.5218, 0.0, 0.5224, 0.25, 0.506, 0.25, 0.5218, 0.0, 0.5326, 0.25, 0.5224, 0.25, 0.506, 0.0, 0.506, 0.0, 0.506, 0.25, 0.5297, 0.75, 0.5417, 0.8352, 0.5231, 0.998, 0.5417, 0.8352, 0.5417, 0.8353, 0.5231, 0.998, 0.5417, 0.8353, 0.5417, 1.0, 0.5318, 0.9992, 0.5417, 0.75, 0.5408, 0.75, 0.5408, 0.5, 0.5408, 0.5, 0.5408, 0.5, 0.5417, 0.4148, 0.5416, 0.2326, 0.5536, 0.25, 0.5536, 0.5, 0.5297, 0.5, 0.5408, 0.5, 0.5408, 0.75, 0.5408, 0.5, 0.5408, 0.75, 0.5408, 0.75, 0.4096, 0.5, 0.4093, 0.75, 0.392, 0.75, 0.392, 0.75, 0.4093, 0.75, 0.4132, 0.9739, 0.4093, 0.75, 0.4099, 0.7596, 0.4132, 0.9739, 0.4132, 0.9739, 0.4082, 1.0, 0.392, 0.75, 0.4107, 0.75, 0.4099, 0.75, 0.4099, 0.5, 0.4032, 0.5, 0.4032, 0.5, 0.403, 0.4904, 0.4128, 0.5, 0.4226, 0.75, 0.4107, 0.75, 0.4096, 0.5, 0.4099, 0.5, 0.4099, 0.75, 0.4099, 0.5, 0.4099, 0.75, 0.4099, 0.75, 0.125, 0.5176, 0.2455, 0.3816, 0.1662, 0.5225, 0.2372, 0.428, 0.1662, 0.5225, 0.3045, 0.3248, 0.375, 0.5176, 0.2908, 0.5, 0.3725, 0.5069, 0.3175, 0.5, 0.3658, 0.479, 0.3725, 0.5069, 0.6635, 0.5358, 0.688, 0.5882, 0.6241, 0.5487, 0.688, 0.5882, 0.6929, 0.625, 0.6242, 0.6136, 0.6243, 0.6481, 0.6929, 0.625, 0.6879, 0.6618, 0.6241, 0.7013, 0.6879, 0.6618, 0.663, 0.7162, 0.6635, 0.5358, 0.6252, 0.5092, 0.6961, 0.5003, 0.375, 0.5176, 0.6241, 0.5487, 0.3744, 0.5495, 0.1661, 0.7275, 0.1681, 0.7497, 0.1405, 0.7468, 0.6248, 0.3456, 0.625, 0.4679, 0.6309, 0.4801, 0.8741, 0.7365, 0.851, 0.7484, 0.79, 0.713, 0.3869, 0.2049, 0.625, 0.162, 0.625, 0.2164, 0.1556, 0.6022, 0.3375, 0.5684, 0.3412, 0.6254, 0.3874, 0.1366, 0.625, 0.1217, 0.625, 0.162, 0.3412, 0.6254, 0.3409, 0.6619, 0.1586, 0.6441, 0.625, 0.04545, 0.625, 0.08796, 0.3864, 0.09966, 0.6251, 0.01328, 0.625, 0.04545, 0.3861, 0.04569, 0.3591, 0.7605, 0.3326, 0.7265, 0.3749, 0.7325, 0.3409, 0.6619, 0.3326, 0.7265, 0.1703, 0.7253, 0.3749, 0.6605, 0.6243, 0.6481, 0.6241, 0.7013, 0.6242, 0.6136, 0.6243, 0.6481, 0.3766, 0.636, 0.6242, 0.5909, 0.6242, 0.6136, 0.3754, 0.6054, 0.6241, 0.5487, 0.6242, 0.5909, 0.3754, 0.6054, 0.6254, 0.7424, 0.6242, 0.7273, 0.663, 0.7162, 0.6254, 0.7424, 0.663, 0.7162, 0.6768, 0.7499, 0.6768, 0.7499, 0.6323, 0.7661, 0.6254, 0.7424, 0.3709, 0.7723, 0.6116, 0.7914, 0.375, 0.9601, 0.7455, 0.3885, 0.875, 0.5336, 0.79, 0.537, 0.6248, 0.3456, 0.6361, 0.4923, 0.3747, 0.4523, 0.375, 0.7325, 0.6242, 0.7273, 0.6254, 0.7424, 0.625, 0.08796, 0.625, 0.1217, 0.3864, 0.09966, 0.3855, 0.1637, 0.625, 0.162, 0.3869, 0.2049, 0.3757, 0.2322, 0.625, 0.2164, 0.3045, 0.3248, 0.79, 0.713, 0.875, 0.7045, 0.8741, 0.7365, 0.79, 0.713, 0.875, 0.662, 0.875, 0.7045, 0.7984, 0.6444, 0.875, 0.6283, 0.875, 0.662, 0.875, 0.588, 0.875, 0.6283, 0.7983, 0.6049, 0.875, 0.5336, 0.875, 0.588, 0.79, 0.537, 0.3751, 0.7027, 0.6241, 0.7013, 0.375, 0.7325, 0.79, 0.713, 0.7565, 0.7503, 0.7556, 0.6256, 0.7565, 0.7503, 0.663, 0.7162, 0.6879, 0.6618, 0.7556, 0.6256, 0.6879, 0.6618, 0.6929, 0.625, 0.79, 0.537, 0.7983, 0.6049, 0.7556, 0.6256, 0.7842, 0.4984, 0.7556, 0.6256, 0.688, 0.5882, 0.6961, 0.5003, 0.7842, 0.4984, 0.6635, 0.5358, 0.851, 0.7484, 0.7565, 0.7503, 0.79, 0.713, 0.3591, 0.7605, 0.3749, 0.7325, 0.3978, 0.7429, 0.3751, 0.002576, 0.6257, 0.002966, 0.6251, 0.01328, 0.3393, 0.3254, 0.3045, 0.3248, 0.7455, 0.3885, 0.6252, 0.5092, 0.3725, 0.5069, 0.6361, 0.4923, 0.3725, 0.5069, 0.3658, 0.479, 0.6361, 0.4923, 0.3658, 0.479, 0.3747, 0.4523, 0.6361, 0.4923, 0.6323, 0.7661, 0.3591, 0.7605, 0.3978, 0.7429, 0.1662, 0.5225, 0.1372, 0.5455, 0.1454, 0.5227, 0.1556, 0.6022, 0.1359, 0.5881, 0.1372, 0.5455, 0.1556, 0.6022, 0.1356, 0.6136, 0.1359, 0.5881, 0.1586, 0.6441, 0.1355, 0.6481, 0.1356, 0.6136, 0.1586, 0.6441, 0.1703, 0.7253, 0.1376, 0.7017, 0.3326, 0.7265, 0.3409, 0.6619, 0.3749, 0.6605, 0.3409, 0.6619, 0.3412, 0.6254, 0.3766, 0.636, 0.3412, 0.6254, 0.3754, 0.6054, 0.3766, 0.636, 0.3375, 0.5684, 0.3744, 0.5495, 0.3754, 0.6054, 0.3327, 0.5227, 0.375, 0.5176, 0.3744, 0.5495, 0.3327, 0.5227, 0.1662, 0.5225, 0.2372, 0.428, 0.3326, 0.7265, 0.3591, 0.7605, 0.1681, 0.7497])
me_cone.materials.append(mat_base)
me_cone.materials.append(mat_material_001)
me_cone.materials.append(mat_cushions)
me_cone.use_remesh_preserve_volume = False
me_cone.use_remesh_preserve_attributes = False
me_cone.use_mirror_vertex_groups = False
me_cone.update()

# ---- objects
ob_chair = bpy.data.objects.new('Chair', me_cone)

# ---- transforms, parenting, visibility, modifiers, constraints
ob_chair.location = (0.0, 0.0, 3.183)
ob_chair.scale = (1.0, 1.0, 0.25)
ob_chair.lineart.crease_threshold = 0.0

# ---- collection membership
scene.collection.objects.link(ob_chair)

# ---- scene / render settings (as saved in the file)
scene.frame_start = 1; scene.frame_end = 250; scene.frame_set(83)
scene.render.engine = 'BLENDER_EEVEE_NEXT'
scene.cycles.use_denoising = False
scene.cycles.samples = 128
scene.cycles.sampling_pattern = 'TABULATED_SOBOL'
scene.cycles.use_adaptive_sampling = False
scene.cycles.use_light_tree = False
scene.view_settings.view_transform = 'Filmic'
bpy.context.view_layer.update()

# ---- added for rendering (the .blend has no active camera and no usable light): camera, sun
cam_auto = bpy.data.cameras.new('AutoCamera')
cam_auto.lens = 50.0
cam_auto.sensor_width = 36.0
cam_auto.clip_end = 1000.0
ob_auto_camera = bpy.data.objects.new('AutoCamera', cam_auto)
scene.collection.objects.link(ob_auto_camera)
ob_auto_camera.location = (10.3435, -12.3104, 15.2619)
ob_auto_camera.rotation_euler = (1.09748, -7.21219e-08, 0.694738)
scene.camera = ob_auto_camera
light_auto_sun = bpy.data.lights.new('AutoSun', 'SUN')
light_auto_sun.energy = 3.0
light_auto_sun.angle = 0.0523599
ob_auto_sun = bpy.data.objects.new('AutoSun', light_auto_sun)
scene.collection.objects.link(ob_auto_sun)
ob_auto_sun.rotation_euler = (0.872665, 0.174533, 0.523599)
bpy.context.view_layer.update()
